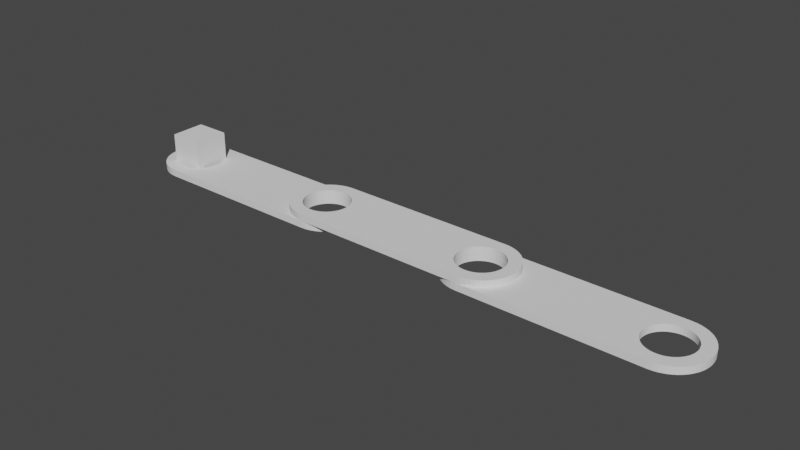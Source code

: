 # Source: 17-mechanicalRigging.blend  (saved by Blender 4.0.36; exported with 4.5.12 LTS)
import bpy
from mathutils import Matrix  # noqa: F401  (used for matrix-valued properties, if any)

bpy.ops.wm.read_factory_settings(use_empty=True)
scene = bpy.context.scene
scene.name = 'Scene'

# ---- collections
col_collection = bpy.data.collections.new('Collection'); scene.collection.children.link(col_collection)

# ---- world
world_world = bpy.data.worlds.new('World'); scene.world = world_world
world_world.use_nodes = True; world_world.node_tree.nodes.clear()
_N = world_world.node_tree.nodes; _L = world_world.node_tree.links
n0 = _N.new('ShaderNodeOutputWorld'); n0.name = 'World Output'; n0.location = (300, 300)
n1 = _N.new('ShaderNodeBackground'); n1.name = 'Background'; n1.location = (10, 300)
n1.inputs[0].default_value = (0.05088, 0.05088, 0.05088, 1.0)
_L.new(n1.outputs[0], n0.inputs[0])
n0.is_active_output = True
world_world.color = (0.05088, 0.05088, 0.05088)
world_world.use_sun_shadow = False
world_world.sun_shadow_jitter_overblur = 0.0

# ---- meshes
me_cube_002 = bpy.data.meshes.new('Cube.002')
me_cube_002.from_pydata([(-0.1, -0.1, -0.1), (-0.1, -0.1, 0.1), (-0.1, 0.1, -0.1), (-0.1, 0.1, 0.1), (0.1, -0.1, -0.1), (0.1, -0.1, 0.1), (0.1, 0.1, -0.1), (0.1, 0.1, 0.1)], [], [(0, 1, 3, 2), (2, 3, 7, 6), (6, 7, 5, 4), (4, 5, 1, 0), (2, 6, 4, 0), (7, 3, 1, 5)])
_uv = me_cube_002.uv_layers.new(name='UVMap')
_uv.uv.foreach_set('vector', [0.375, 0.0, 0.625, 0.0, 0.625, 0.25, 0.375, 0.25, 0.375, 0.25, 0.625, 0.25, 0.625, 0.5, 0.375, 0.5, 0.375, 0.5, 0.625, 0.5, 0.625, 0.75, 0.375, 0.75, 0.375, 0.75, 0.625, 0.75, 0.625, 1.0, 0.375, 1.0, 0.125, 0.5, 0.375, 0.5, 0.375, 0.75, 0.125, 0.75, 0.625, 0.5, 0.875, 0.5, 0.875, 0.75, 0.625, 0.75])
me_cube_002.update()
me_sketch_005 = bpy.data.meshes.new('Sketch.005')
me_sketch_005.from_pydata([(99.68, 20.42, 4.0), (-0.3247, 20.42, 4.0), (-3.051, 20.24, 4.0), (-5.666, 19.7, 4.0), (-8.145, 18.84, 4.0), (-10.46, 17.68, 4.0), (-12.6, 16.23, 4.0), (-14.53, 14.54, 4.0), (-16.23, 12.61, 4.0), (-17.67, 10.47, 4.0), (-18.84, 8.149, 4.0), (-19.7, 5.67, 4.0), (-20.23, 3.055, 4.0), (-20.42, 0.3286, 4.0), (-20.23, -2.398, 4.0), (-19.7, -5.012, 4.0), (-18.84, -7.492, 4.0), (-17.67, -9.812, 4.0), (-16.23, -11.95, 4.0), (-14.53, -13.88, 4.0), (-12.6, -15.58, 4.0), (-10.46, -17.02, 4.0), (-8.145, -18.18, 4.0), (-5.666, -19.04, 4.0), (-3.051, -19.58, 4.0), (-0.3247, -19.76, 4.0), (99.68, -19.76, 4.0), (102.4, -19.58, 4.0), (105.0, -19.04, 4.0), (107.5, -18.18, 4.0), (109.8, -17.02, 4.0), (112.0, -15.58, 4.0), (113.9, -13.88, 4.0), (115.6, -11.95, 4.0), (117.0, -9.812, 4.0), (118.2, -7.492, 4.0), (119.0, -5.012, 4.0), (119.6, -2.398, 4.0), (119.8, 0.3286, 4.0), (119.6, 3.055, 4.0), (119.0, 5.67, 4.0), (118.2, 8.149, 4.0), (117.0, 10.47, 4.0), (115.6, 12.61, 4.0), (113.9, 14.54, 4.0), (112.0, 16.23, 4.0), (109.8, 17.68, 4.0), (107.5, 18.84, 4.0), (105.0, 19.7, 4.0), (102.4, 20.24, 4.0), (-0.3247, 13.33, 4.0), (-2.089, 13.21, 4.0), (-3.781, 12.86, 4.0), (-5.385, 12.31, 4.0), (-6.886, 11.55, 4.0), (-8.269, 10.62, 4.0), (-9.517, 9.521, 4.0), (-10.62, 8.273, 4.0), (-11.55, 6.89, 4.0), (-12.3, 5.389, 4.0), (-12.86, 3.785, 4.0), (-13.21, 2.093, 4.0), (-13.32, 0.3286, 4.0), (-13.21, -1.435, 4.0), (-12.86, -3.127, 4.0), (-12.3, -4.732, 4.0), (-11.55, -6.233, 4.0), (-10.62, -7.615, 4.0), (-9.517, -8.864, 4.0), (-8.269, -9.963, 4.0), (-6.886, -10.9, 4.0), (-5.385, -11.65, 4.0), (-3.781, -12.21, 4.0), (-2.089, -12.55, 4.0), (-0.3247, -12.67, 4.0), (1.439, -12.55, 4.0), (3.131, -12.21, 4.0), (4.736, -11.65, 4.0), (6.237, -10.9, 4.0), (7.619, -9.963, 4.0), (8.868, -8.864, 4.0), (9.967, -7.615, 4.0), (10.9, -6.233, 4.0), (11.65, -4.732, 4.0), (12.21, -3.127, 4.0), (12.56, -1.435, 4.0), (12.68, 0.3286, 4.0), (12.56, 2.093, 4.0), (12.21, 3.785, 4.0), (11.65, 5.389, 4.0), (10.9, 6.89, 4.0), (9.967, 8.273, 4.0), (8.868, 9.521, 4.0), (7.619, 10.62, 4.0), (6.237, 11.55, 4.0), (4.736, 12.31, 4.0), (3.131, 12.86, 4.0), (1.439, 13.21, 4.0), (99.68, 13.33, 4.0), (97.91, 13.21, 4.0), (96.22, 12.86, 4.0), (94.62, 12.31, 4.0), (93.11, 11.55, 4.0), (91.73, 10.62, 4.0), (90.48, 9.521, 4.0), (89.38, 8.273, 4.0), (88.45, 6.89, 4.0), (87.7, 5.389, 4.0), (87.14, 3.785, 4.0), (86.79, 2.093, 4.0), (86.68, 0.3286, 4.0), (86.79, -1.435, 4.0), (87.14, -3.127, 4.0), (87.7, -4.732, 4.0), (88.45, -6.233, 4.0), (89.38, -7.615, 4.0), (90.48, -8.864, 4.0), (91.73, -9.963, 4.0), (93.11, -10.9, 4.0), (94.62, -11.65, 4.0), (96.22, -12.21, 4.0), (97.91, -12.55, 4.0), (99.68, -12.67, 4.0), (101.4, -12.55, 4.0), (103.1, -12.21, 4.0), (104.7, -11.65, 4.0), (106.2, -10.9, 4.0), (107.6, -9.963, 4.0), (108.9, -8.864, 4.0), (110.0, -7.615, 4.0), (110.9, -6.233, 4.0), (111.7, -4.732, 4.0), (112.2, -3.127, 4.0), (112.6, -1.435, 4.0), (112.7, 0.3286, 4.0), (112.6, 2.093, 4.0), (112.2, 3.785, 4.0), (111.7, 5.389, 4.0), (110.9, 6.89, 4.0), (110.0, 8.273, 4.0), (108.9, 9.521, 4.0), (107.6, 10.62, 4.0), (106.2, 11.55, 4.0), (104.7, 12.31, 4.0), (103.1, 12.86, 4.0), (101.4, 13.21, 4.0), (99.68, 20.42, 0.0), (-0.3247, 20.42, 0.0), (-3.051, 20.24, 0.0), (-5.666, 19.7, 0.0), (-8.145, 18.84, 0.0), (-10.46, 17.68, 0.0), (-12.6, 16.23, 0.0), (-14.53, 14.54, 0.0), (-16.23, 12.61, 0.0), (-17.67, 10.47, 0.0), (-18.84, 8.149, 0.0), (-19.7, 5.67, 0.0), (-20.23, 3.055, 0.0), (-20.42, 0.3286, 0.0), (-20.23, -2.398, 0.0), (-19.7, -5.012, 0.0), (-18.84, -7.492, 0.0), (-17.67, -9.812, 0.0), (-16.23, -11.95, 0.0), (-14.53, -13.88, 0.0), (-12.6, -15.58, 0.0), (-10.46, -17.02, 0.0), (-8.145, -18.18, 0.0), (-5.666, -19.04, 0.0), (-3.051, -19.58, 0.0), (-0.3247, -19.76, 0.0), (99.68, -19.76, 0.0), (102.4, -19.58, 0.0), (105.0, -19.04, 0.0), (107.5, -18.18, 0.0), (109.8, -17.02, 0.0), (112.0, -15.58, 0.0), (113.9, -13.88, 0.0), (115.6, -11.95, 0.0), (117.0, -9.812, 0.0), (118.2, -7.492, 0.0), (119.0, -5.012, 0.0), (119.6, -2.398, 0.0), (119.8, 0.3286, 0.0), (119.6, 3.055, 0.0), (119.0, 5.67, 0.0), (118.2, 8.149, 0.0), (117.0, 10.47, 0.0), (115.6, 12.61, 0.0), (113.9, 14.54, 0.0), (112.0, 16.23, 0.0), (109.8, 17.68, 0.0), (107.5, 18.84, 0.0), (105.0, 19.7, 0.0), (102.4, 20.24, 0.0), (-0.3247, 13.33, 0.0), (-2.089, 13.21, 0.0), (-3.781, 12.86, 0.0), (-5.385, 12.31, 0.0), (-6.886, 11.55, 0.0), (-8.269, 10.62, 0.0), (-9.517, 9.521, 0.0), (-10.62, 8.273, 0.0), (-11.55, 6.89, 0.0), (-12.3, 5.389, 0.0), (-12.86, 3.785, 0.0), (-13.21, 2.093, 0.0), (-13.32, 0.3286, 0.0), (-13.21, -1.435, 0.0), (-12.86, -3.127, 0.0), (-12.3, -4.732, 0.0), (-11.55, -6.233, 0.0), (-10.62, -7.615, 0.0), (-9.517, -8.864, 0.0), (-8.269, -9.963, 0.0), (-6.886, -10.9, 0.0), (-5.385, -11.65, 0.0), (-3.781, -12.21, 0.0), (-2.089, -12.55, 0.0), (-0.3247, -12.67, 0.0), (1.439, -12.55, 0.0), (3.131, -12.21, 0.0), (4.736, -11.65, 0.0), (6.237, -10.9, 0.0), (7.619, -9.963, 0.0), (8.868, -8.864, 0.0), (9.967, -7.615, 0.0), (10.9, -6.233, 0.0), (11.65, -4.732, 0.0), (12.21, -3.127, 0.0), (12.56, -1.435, 0.0), (12.68, 0.3286, 0.0), (12.56, 2.093, 0.0), (12.21, 3.785, 0.0), (11.65, 5.389, 0.0), (10.9, 6.89, 0.0), (9.967, 8.273, 0.0), (8.868, 9.521, 0.0), (7.619, 10.62, 0.0), (6.237, 11.55, 0.0), (4.736, 12.31, 0.0), (3.131, 12.86, 0.0), (1.439, 13.21, 0.0), (99.68, 13.33, 0.0), (97.91, 13.21, 0.0), (96.22, 12.86, 0.0), (94.62, 12.31, 0.0), (93.11, 11.55, 0.0), (91.73, 10.62, 0.0), (90.48, 9.521, 0.0), (89.38, 8.273, 0.0), (88.45, 6.89, 0.0), (87.7, 5.389, 0.0), (87.14, 3.785, 0.0), (86.79, 2.093, 0.0), (86.68, 0.3286, 0.0), (86.79, -1.435, 0.0), (87.14, -3.127, 0.0), (87.7, -4.732, 0.0), (88.45, -6.233, 0.0), (89.38, -7.615, 0.0), (90.48, -8.864, 0.0), (91.73, -9.963, 0.0), (93.11, -10.9, 0.0), (94.62, -11.65, 0.0), (96.22, -12.21, 0.0), (97.91, -12.55, 0.0), (99.68, -12.67, 0.0), (101.4, -12.55, 0.0), (103.1, -12.21, 0.0), (104.7, -11.65, 0.0), (106.2, -10.9, 0.0), (107.6, -9.963, 0.0), (108.9, -8.864, 0.0), (110.0, -7.615, 0.0), (110.9, -6.233, 0.0), (111.7, -4.732, 0.0), (112.2, -3.127, 0.0), (112.6, -1.435, 0.0), (112.7, 0.3286, 0.0), (112.6, 2.093, 0.0), (112.2, 3.785, 0.0), (111.7, 5.389, 0.0), (110.9, 6.89, 0.0), (110.0, 8.273, 0.0), (108.9, 9.521, 0.0), (107.6, 10.62, 0.0), (106.2, 11.55, 0.0), (104.7, 12.31, 0.0), (103.1, 12.86, 0.0), (101.4, 13.21, 0.0)], [], [(25, 26, 27, 28, 29, 30, 31, 32, 122, 121, 120, 119, 118, 117, 116, 115, 114, 113, 112, 111, 84, 83, 82, 81, 80, 79, 78, 77, 76, 75, 74, 73, 72, 18, 19, 20, 21, 22, 23, 24), (106, 105, 104, 103, 102, 101, 100, 99, 98, 145, 144, 143, 142, 141, 140, 139, 138, 137, 136, 135, 134, 133, 132, 131, 130, 129, 128, 127, 126, 125, 124, 123, 122, 32, 33, 34, 35, 36, 37, 38, 39, 40, 41, 42, 43, 44, 45, 46, 47, 48, 49, 0, 1, 2, 3, 4, 5, 6, 7, 8, 9, 10, 11, 12, 13, 14, 15, 16, 17, 18, 72, 71, 70, 69, 68, 67, 66, 65, 64, 63, 62, 61, 60, 59, 58, 57, 56, 55, 54, 53, 52, 51, 50, 97, 96, 95, 94, 93, 92, 91, 90, 89, 88, 87, 86, 85, 84, 111, 110, 109, 108, 107), (171, 170, 169, 168, 167, 166, 165, 164, 218, 219, 220, 221, 222, 223, 224, 225, 226, 227, 228, 229, 230, 257, 258, 259, 260, 261, 262, 263, 264, 265, 266, 267, 268, 178, 177, 176, 175, 174, 173, 172), (252, 253, 254, 255, 256, 257, 230, 231, 232, 233, 234, 235, 236, 237, 238, 239, 240, 241, 242, 243, 196, 197, 198, 199, 200, 201, 202, 203, 204, 205, 206, 207, 208, 209, 210, 211, 212, 213, 214, 215, 216, 217, 218, 164, 163, 162, 161, 160, 159, 158, 157, 156, 155, 154, 153, 152, 151, 150, 149, 148, 147, 146, 195, 194, 193, 192, 191, 190, 189, 188, 187, 186, 185, 184, 183, 182, 181, 180, 179, 178, 268, 269, 270, 271, 272, 273, 274, 275, 276, 277, 278, 279, 280, 281, 282, 283, 284, 285, 286, 287, 288, 289, 290, 291, 244, 245, 246, 247, 248, 249, 250, 251), (2, 1, 147, 148), (6, 5, 151, 152), (10, 9, 155, 156), (14, 13, 159, 160), (18, 17, 163, 164), (22, 21, 167, 168), (35, 34, 180, 181), (100, 101, 247, 246), (39, 38, 184, 185), (43, 42, 188, 189), (0, 49, 195, 146), (50, 51, 197, 196), (58, 59, 205, 204), (62, 63, 209, 208), (66, 67, 213, 212), (70, 71, 217, 216), (142, 143, 289, 288), (27, 26, 172, 173), (74, 75, 221, 220), (78, 79, 225, 224), (82, 83, 229, 228), (86, 87, 233, 232), (104, 105, 251, 250), (90, 91, 237, 236), (94, 95, 241, 240), (97, 50, 196, 243), (98, 99, 245, 244), (19, 18, 164, 165), (110, 111, 257, 256), (114, 115, 261, 260), (118, 119, 265, 264), (122, 123, 269, 268), (130, 131, 277, 276), (138, 139, 285, 284), (145, 98, 244, 291), (51, 52, 198, 197), (135, 136, 282, 281), (3, 2, 148, 149), (7, 6, 152, 153), (11, 10, 156, 157), (15, 14, 160, 161), (23, 22, 168, 169), (28, 27, 173, 174), (32, 31, 177, 178), (36, 35, 181, 182), (40, 39, 185, 186), (44, 43, 189, 190), (48, 47, 193, 194), (101, 102, 248, 247), (55, 56, 202, 201), (59, 60, 206, 205), (63, 64, 210, 209), (67, 68, 214, 213), (45, 44, 190, 191), (79, 80, 226, 225), (143, 144, 290, 289), (87, 88, 234, 233), (91, 92, 238, 237), (95, 96, 242, 241), (99, 100, 246, 245), (103, 104, 250, 249), (107, 108, 254, 253), (111, 112, 258, 257), (115, 116, 262, 261), (119, 120, 266, 265), (123, 124, 270, 269), (49, 48, 194, 195), (131, 132, 278, 277), (139, 140, 286, 285), (71, 72, 218, 217), (75, 76, 222, 221), (4, 3, 149, 150), (136, 137, 283, 282), (8, 7, 153, 154), (12, 11, 157, 158), (16, 15, 161, 162), (20, 19, 165, 166), (24, 23, 169, 170), (33, 32, 178, 179), (37, 36, 182, 183), (41, 40, 186, 187), (52, 53, 199, 198), (56, 57, 203, 202), (60, 61, 207, 206), (102, 103, 249, 248), (68, 69, 215, 214), (83, 84, 230, 229), (76, 77, 223, 222), (64, 65, 211, 210), (80, 81, 227, 226), (84, 85, 231, 230), (88, 89, 235, 234), (92, 93, 239, 238), (96, 97, 243, 242), (125, 126, 272, 271), (112, 113, 259, 258), (106, 107, 253, 252), (116, 117, 263, 262), (120, 121, 267, 266), (124, 125, 271, 270), (128, 129, 275, 274), (132, 133, 279, 278), (140, 141, 287, 286), (144, 145, 291, 290), (31, 30, 176, 177), (72, 73, 219, 218), (29, 28, 174, 175), (1, 0, 146, 147), (5, 4, 150, 151), (9, 8, 154, 155), (13, 12, 158, 159), (17, 16, 162, 163), (137, 138, 284, 283), (21, 20, 166, 167), (25, 24, 170, 171), (127, 128, 274, 273), (30, 29, 175, 176), (34, 33, 179, 180), (38, 37, 183, 184), (42, 41, 187, 188), (46, 45, 191, 192), (53, 54, 200, 199), (57, 58, 204, 203), (61, 62, 208, 207), (108, 109, 255, 254), (65, 66, 212, 211), (69, 70, 216, 215), (73, 74, 220, 219), (77, 78, 224, 223), (81, 82, 228, 227), (85, 86, 232, 231), (89, 90, 236, 235), (93, 94, 240, 239), (47, 46, 192, 193), (105, 106, 252, 251), (109, 110, 256, 255), (113, 114, 260, 259), (117, 118, 264, 263), (126, 127, 273, 272), (121, 122, 268, 267), (26, 25, 171, 172), (129, 130, 276, 275), (133, 134, 280, 279), (141, 142, 288, 287), (54, 55, 201, 200), (134, 135, 281, 280)])
_uv = me_sketch_005.uv_layers.new(name='UVMap')
_uv.uv.foreach_set('vector', [0.2156, 0.0, 0.2874, 0.0, 0.2934, 0.0, 0.2994, 0.0, 0.3054, 0.0, 0.3114, 0.0, 0.3174, 0.0, 0.3234, 0.0, 0.8623, 0.0, 0.8563, 0.0, 0.8503, 0.0, 0.8443, 0.0, 0.8383, 0.0, 0.8323, 0.0, 0.8263, 0.0, 0.8204, 0.0, 0.8144, 0.0, 0.8084, 0.0, 0.8024, 0.0, 0.7964, 0.0, 0.6347, 0.0, 0.6287, 0.0, 0.6228, 0.0, 0.6168, 0.0, 0.6108, 0.0, 0.6048, 0.0, 0.5988, 0.0, 0.5928, 0.0, 0.5868, 0.0, 0.5808, 0.0, 0.5749, 0.0, 0.5689, 0.0, 0.5629, 0.0, 0.1737, 0.0, 0.1796, 0.0, 0.1856, 0.0, 0.1916, 0.0, 0.1976, 0.0, 0.2036, 0.0, 0.2096, 0.0, 0.7665, 0.0, 0.7605, 0.0, 0.7545, 0.0, 0.7485, 0.0, 0.7425, 0.0, 0.7365, 0.0, 0.7305, 0.0, 0.7246, 0.0, 0.7186, 0.0, 1.0, 0.0, 0.994, 0.0, 0.988, 0.0, 0.982, 0.0, 0.976, 0.0, 0.9701, 0.0, 0.9641, 0.0, 0.9581, 0.0, 0.9521, 0.0, 0.9461, 0.0, 0.9401, 0.0, 0.9341, 0.0, 0.9281, 0.0, 0.9222, 0.0, 0.9162, 0.0, 0.9102, 0.0, 0.9042, 0.0, 0.8982, 0.0, 0.8922, 0.0, 0.8862, 0.0, 0.8802, 0.0, 0.8743, 0.0, 0.8683, 0.0, 0.8623, 0.0, 0.3234, 0.0, 0.3293, 0.0, 0.3353, 0.0, 0.3413, 0.0, 0.3473, 0.0, 0.3533, 0.0, 0.3593, 0.0, 0.3653, 0.0, 0.3713, 0.0, 0.3772, 0.0, 0.3832, 0.0, 0.3892, 0.0, 0.3952, 0.0, 0.4012, 0.0, 0.4072, 0.0, 0.4132, 0.0, 0.4192, 0.0, 0.4251, 0.0, 0.0, 0.0, 0.07186, 0.0, 0.07784, 0.0, 0.08383, 0.0, 0.08982, 0.0, 0.09581, 0.0, 0.1018, 0.0, 0.1078, 0.0, 0.1138, 0.0, 0.1198, 0.0, 0.1257, 0.0, 0.1317, 0.0, 0.1377, 0.0, 0.1437, 0.0, 0.1497, 0.0, 0.1557, 0.0, 0.1617, 0.0, 0.1677, 0.0, 0.1737, 0.0, 0.5629, 0.0, 0.5569, 0.0, 0.5509, 0.0, 0.5449, 0.0, 0.5389, 0.0, 0.5329, 0.0, 0.5269, 0.0, 0.521, 0.0, 0.515, 0.0, 0.509, 0.0, 0.503, 0.0, 0.497, 0.0, 0.491, 0.0, 0.485, 0.0, 0.479, 0.0, 0.4731, 0.0, 0.4671, 0.0, 0.4611, 0.0, 0.4551, 0.0, 0.4491, 0.0, 0.4431, 0.0, 0.4371, 0.0, 0.4311, 0.0, 0.7126, 0.0, 0.7066, 0.0, 0.7006, 0.0, 0.6946, 0.0, 0.6886, 0.0, 0.6826, 0.0, 0.6766, 0.0, 0.6707, 0.0, 0.6647, 0.0, 0.6587, 0.0, 0.6527, 0.0, 0.6467, 0.0, 0.6407, 0.0, 0.6347, 0.0, 0.7964, 0.0, 0.7904, 0.0, 0.7844, 0.0, 0.7784, 0.0, 0.7725, 0.0, 0.2156, 0.0, 0.2096, 0.0, 0.2036, 0.0, 0.1976, 0.0, 0.1916, 0.0, 0.1856, 0.0, 0.1796, 0.0, 0.1737, 0.0, 0.5629, 0.0, 0.5689, 0.0, 0.5749, 0.0, 0.5808, 0.0, 0.5868, 0.0, 0.5928, 0.0, 0.5988, 0.0, 0.6048, 0.0, 0.6108, 0.0, 0.6168, 0.0, 0.6228, 0.0, 0.6287, 0.0, 0.6347, 0.0, 0.7964, 0.0, 0.8024, 0.0, 0.8084, 0.0, 0.8144, 0.0, 0.8204, 0.0, 0.8263, 0.0, 0.8323, 0.0, 0.8383, 0.0, 0.8443, 0.0, 0.8503, 0.0, 0.8563, 0.0, 0.8623, 0.0, 0.3234, 0.0, 0.3174, 0.0, 0.3114, 0.0, 0.3054, 0.0, 0.2994, 0.0, 0.2934, 0.0, 0.2874, 0.0, 0.7665, 0.0, 0.7725, 0.0, 0.7784, 0.0, 0.7844, 0.0, 0.7904, 0.0, 0.7964, 0.0, 0.6347, 0.0, 0.6407, 0.0, 0.6467, 0.0, 0.6527, 0.0, 0.6587, 0.0, 0.6647, 0.0, 0.6707, 0.0, 0.6766, 0.0, 0.6826, 0.0, 0.6886, 0.0, 0.6946, 0.0, 0.7006, 0.0, 0.7066, 0.0, 0.7126, 0.0, 0.4311, 0.0, 0.4371, 0.0, 0.4431, 0.0, 0.4491, 0.0, 0.4551, 0.0, 0.4611, 0.0, 0.4671, 0.0, 0.4731, 0.0, 0.479, 0.0, 0.485, 0.0, 0.491, 0.0, 0.497, 0.0, 0.503, 0.0, 0.509, 0.0, 0.515, 0.0, 0.521, 0.0, 0.5269, 0.0, 0.5329, 0.0, 0.5389, 0.0, 0.5449, 0.0, 0.5509, 0.0, 0.5569, 0.0, 0.5629, 0.0, 0.1737, 0.0, 0.1677, 0.0, 0.1617, 0.0, 0.1557, 0.0, 0.1497, 0.0, 0.1437, 0.0, 0.1377, 0.0, 0.1317, 0.0, 0.1257, 0.0, 0.1198, 0.0, 0.1138, 0.0, 0.1078, 0.0, 0.1018, 0.0, 0.09581, 0.0, 0.08982, 0.0, 0.08383, 0.0, 0.07784, 0.0, 0.07186, 0.0, 0.0, 0.0, 0.4251, 0.0, 0.4192, 0.0, 0.4132, 0.0, 0.4072, 0.0, 0.4012, 0.0, 0.3952, 0.0, 0.3892, 0.0, 0.3832, 0.0, 0.3772, 0.0, 0.3713, 0.0, 0.3653, 0.0, 0.3593, 0.0, 0.3533, 0.0, 0.3473, 0.0, 0.3413, 0.0, 0.3353, 0.0, 0.3293, 0.0, 0.3234, 0.0, 0.8623, 0.0, 0.8683, 0.0, 0.8743, 0.0, 0.8802, 0.0, 0.8862, 0.0, 0.8922, 0.0, 0.8982, 0.0, 0.9042, 0.0, 0.9102, 0.0, 0.9162, 0.0, 0.9222, 0.0, 0.9281, 0.0, 0.9341, 0.0, 0.9401, 0.0, 0.9461, 0.0, 0.9521, 0.0, 0.9581, 0.0, 0.9641, 0.0, 0.9701, 0.0, 0.976, 0.0, 0.982, 0.0, 0.988, 0.0, 0.994, 0.0, 1.0, 0.0, 0.7186, 0.0, 0.7246, 0.0, 0.7305, 0.0, 0.7365, 0.0, 0.7425, 0.0, 0.7485, 0.0, 0.7545, 0.0, 0.7605, 0.0, 0.07784, 0.0, 0.07186, 0.0, 0.07186, 0.0, 0.07784, 0.0, 0.1018, 0.0, 0.09581, 0.0, 0.09581, 0.0, 0.1018, 0.0, 0.1257, 0.0, 0.1198, 0.0, 0.1198, 0.0, 0.1257, 0.0, 0.1497, 0.0, 0.1437, 0.0, 0.1437, 0.0, 0.1497, 0.0, 0.1737, 0.0, 0.1677, 0.0, 0.1677, 0.0, 0.1737, 0.0, 0.1976, 0.0, 0.1916, 0.0, 0.1916, 0.0, 0.1976, 0.0, 0.3413, 0.0, 0.3353, 0.0, 0.3353, 0.0, 0.3413, 0.0, 0.7305, 0.0, 0.7365, 0.0, 0.7365, 0.0, 0.7305, 0.0, 0.3653, 0.0, 0.3593, 0.0, 0.3593, 0.0, 0.3653, 0.0, 0.3892, 0.0, 0.3832, 0.0, 0.3832, 0.0, 0.3892, 0.0, 0.0, 0.0, 0.4251, 0.0, 0.4251, 0.0, 0.0, 0.0, 0.4311, 0.0, 0.4371, 0.0, 0.4371, 0.0, 0.4311, 0.0, 0.479, 0.0, 0.485, 0.0, 0.485, 0.0, 0.479, 0.0, 0.503, 0.0, 0.509, 0.0, 0.509, 0.0, 0.503, 0.0, 0.5269, 0.0, 0.5329, 0.0, 0.5329, 0.0, 0.5269, 0.0, 0.5509, 0.0, 0.5569, 0.0, 0.5569, 0.0, 0.5509, 0.0, 0.982, 0.0, 0.988, 0.0, 0.988, 0.0, 0.982, 0.0, 0.2934, 0.0, 0.2874, 0.0, 0.2874, 0.0, 0.2934, 0.0, 0.5749, 0.0, 0.5808, 0.0, 0.5808, 0.0, 0.5749, 0.0, 0.5988, 0.0, 0.6048, 0.0, 0.6048, 0.0, 0.5988, 0.0, 0.6228, 0.0, 0.6287, 0.0, 0.6287, 0.0, 0.6228, 0.0, 0.6467, 0.0, 0.6527, 0.0, 0.6527, 0.0, 0.6467, 0.0, 0.7545, 0.0, 0.7605, 0.0, 0.7605, 0.0, 0.7545, 0.0, 0.6707, 0.0, 0.6766, 0.0, 0.6766, 0.0, 0.6707, 0.0, 0.6946, 0.0, 0.7006, 0.0, 0.7006, 0.0, 0.6946, 0.0, 0.7126, 0.0, 0.4311, 0.0, 0.4311, 0.0, 0.7126, 0.0, 0.7186, 0.0, 0.7246, 0.0, 0.7246, 0.0, 0.7186, 0.0, 0.1796, 0.0, 0.1737, 0.0, 0.1737, 0.0, 0.1796, 0.0, 0.7904, 0.0, 0.7964, 0.0, 0.7964, 0.0, 0.7904, 0.0, 0.8144, 0.0, 0.8204, 0.0, 0.8204, 0.0, 0.8144, 0.0, 0.8383, 0.0, 0.8443, 0.0, 0.8443, 0.0, 0.8383, 0.0, 0.8623, 0.0, 0.8683, 0.0, 0.8683, 0.0, 0.8623, 0.0, 0.9102, 0.0, 0.9162, 0.0, 0.9162, 0.0, 0.9102, 0.0, 0.9581, 0.0, 0.9641, 0.0, 0.9641, 0.0, 0.9581, 0.0, 1.0, 0.0, 0.7186, 0.0, 0.7186, 0.0, 1.0, 0.0, 0.4371, 0.0, 0.4431, 0.0, 0.4431, 0.0, 0.4371, 0.0, 0.9401, 0.0, 0.9461, 0.0, 0.9461, 0.0, 0.9401, 0.0, 0.08383, 0.0, 0.07784, 0.0, 0.07784, 0.0, 0.08383, 0.0, 0.1078, 0.0, 0.1018, 0.0, 0.1018, 0.0, 0.1078, 0.0, 0.1317, 0.0, 0.1257, 0.0, 0.1257, 0.0, 0.1317, 0.0, 0.1557, 0.0, 0.1497, 0.0, 0.1497, 0.0, 0.1557, 0.0, 0.2036, 0.0, 0.1976, 0.0, 0.1976, 0.0, 0.2036, 0.0, 0.2994, 0.0, 0.2934, 0.0, 0.2934, 0.0, 0.2994, 0.0, 0.3234, 0.0, 0.3174, 0.0, 0.3174, 0.0, 0.3234, 0.0, 0.3473, 0.0, 0.3413, 0.0, 0.3413, 0.0, 0.3473, 0.0, 0.3713, 0.0, 0.3653, 0.0, 0.3653, 0.0, 0.3713, 0.0, 0.3952, 0.0, 0.3892, 0.0, 0.3892, 0.0, 0.3952, 0.0, 0.4192, 0.0, 0.4132, 0.0, 0.4132, 0.0, 0.4192, 0.0, 0.7365, 0.0, 0.7425, 0.0, 0.7425, 0.0, 0.7365, 0.0, 0.4611, 0.0, 0.4671, 0.0, 0.4671, 0.0, 0.4611, 0.0, 0.485, 0.0, 0.491, 0.0, 0.491, 0.0, 0.485, 0.0, 0.509, 0.0, 0.515, 0.0, 0.515, 0.0, 0.509, 0.0, 0.5329, 0.0, 0.5389, 0.0, 0.5389, 0.0, 0.5329, 0.0, 0.4012, 0.0, 0.3952, 0.0, 0.3952, 0.0, 0.4012, 0.0, 0.6048, 0.0, 0.6108, 0.0, 0.6108, 0.0, 0.6048, 0.0, 0.988, 0.0, 0.994, 0.0, 0.994, 0.0, 0.988, 0.0, 0.6527, 0.0, 0.6587, 0.0, 0.6587, 0.0, 0.6527, 0.0, 0.6766, 0.0, 0.6826, 0.0, 0.6826, 0.0, 0.6766, 0.0, 0.7006, 0.0, 0.7066, 0.0, 0.7066, 0.0, 0.7006, 0.0, 0.7246, 0.0, 0.7305, 0.0, 0.7305, 0.0, 0.7246, 0.0, 0.7485, 0.0, 0.7545, 0.0, 0.7545, 0.0, 0.7485, 0.0, 0.7725, 0.0, 0.7784, 0.0, 0.7784, 0.0, 0.7725, 0.0, 0.7964, 0.0, 0.8024, 0.0, 0.8024, 0.0, 0.7964, 0.0, 0.8204, 0.0, 0.8263, 0.0, 0.8263, 0.0, 0.8204, 0.0, 0.8443, 0.0, 0.8503, 0.0, 0.8503, 0.0, 0.8443, 0.0, 0.8683, 0.0, 0.8743, 0.0, 0.8743, 0.0, 0.8683, 0.0, 0.4251, 0.0, 0.4192, 0.0, 0.4192, 0.0, 0.4251, 0.0, 0.9162, 0.0, 0.9222, 0.0, 0.9222, 0.0, 0.9162, 0.0, 0.9641, 0.0, 0.9701, 0.0, 0.9701, 0.0, 0.9641, 0.0, 0.5569, 0.0, 0.5629, 0.0, 0.5629, 0.0, 0.5569, 0.0, 0.5808, 0.0, 0.5868, 0.0, 0.5868, 0.0, 0.5808, 0.0, 0.08982, 0.0, 0.08383, 0.0, 0.08383, 0.0, 0.08982, 0.0, 0.9461, 0.0, 0.9521, 0.0, 0.9521, 0.0, 0.9461, 0.0, 0.1138, 0.0, 0.1078, 0.0, 0.1078, 0.0, 0.1138, 0.0, 0.1377, 0.0, 0.1317, 0.0, 0.1317, 0.0, 0.1377, 0.0, 0.1617, 0.0, 0.1557, 0.0, 0.1557, 0.0, 0.1617, 0.0, 0.1856, 0.0, 0.1796, 0.0, 0.1796, 0.0, 0.1856, 0.0, 0.2096, 0.0, 0.2036, 0.0, 0.2036, 0.0, 0.2096, 0.0, 0.3293, 0.0, 0.3234, 0.0, 0.3234, 0.0, 0.3293, 0.0, 0.3533, 0.0, 0.3473, 0.0, 0.3473, 0.0, 0.3533, 0.0, 0.3772, 0.0, 0.3713, 0.0, 0.3713, 0.0, 0.3772, 0.0, 0.4431, 0.0, 0.4491, 0.0, 0.4491, 0.0, 0.4431, 0.0, 0.4671, 0.0, 0.4731, 0.0, 0.4731, 0.0, 0.4671, 0.0, 0.491, 0.0, 0.497, 0.0, 0.497, 0.0, 0.491, 0.0, 0.7425, 0.0, 0.7485, 0.0, 0.7485, 0.0, 0.7425, 0.0, 0.5389, 0.0, 0.5449, 0.0, 0.5449, 0.0, 0.5389, 0.0, 0.6287, 0.0, 0.6347, 0.0, 0.6347, 0.0, 0.6287, 0.0, 0.5868, 0.0, 0.5928, 0.0, 0.5928, 0.0, 0.5868, 0.0, 0.515, 0.0, 0.521, 0.0, 0.521, 0.0, 0.515, 0.0, 0.6108, 0.0, 0.6168, 0.0, 0.6168, 0.0, 0.6108, 0.0, 0.6347, 0.0, 0.6407, 0.0, 0.6407, 0.0, 0.6347, 0.0, 0.6587, 0.0, 0.6647, 0.0, 0.6647, 0.0, 0.6587, 0.0, 0.6826, 0.0, 0.6886, 0.0, 0.6886, 0.0, 0.6826, 0.0, 0.7066, 0.0, 0.7126, 0.0, 0.7126, 0.0, 0.7066, 0.0, 0.8802, 0.0, 0.8862, 0.0, 0.8862, 0.0, 0.8802, 0.0, 0.8024, 0.0, 0.8084, 0.0, 0.8084, 0.0, 0.8024, 0.0, 0.7665, 0.0, 0.7725, 0.0, 0.7725, 0.0, 0.7665, 0.0, 0.8263, 0.0, 0.8323, 0.0, 0.8323, 0.0, 0.8263, 0.0, 0.8503, 0.0, 0.8563, 0.0, 0.8563, 0.0, 0.8503, 0.0, 0.8743, 0.0, 0.8802, 0.0, 0.8802, 0.0, 0.8743, 0.0, 0.8982, 0.0, 0.9042, 0.0, 0.9042, 0.0, 0.8982, 0.0, 0.9222, 0.0, 0.9281, 0.0, 0.9281, 0.0, 0.9222, 0.0, 0.9701, 0.0, 0.976, 0.0, 0.976, 0.0, 0.9701, 0.0, 0.994, 0.0, 1.0, 0.0, 1.0, 0.0, 0.994, 0.0, 0.3174, 0.0, 0.3114, 0.0, 0.3114, 0.0, 0.3174, 0.0, 0.5629, 0.0, 0.5689, 0.0, 0.5689, 0.0, 0.5629, 0.0, 0.3054, 0.0, 0.2994, 0.0, 0.2994, 0.0, 0.3054, 0.0, 0.07186, 0.0, 0.0, 0.0, 0.0, 0.0, 0.07186, 0.0, 0.09581, 0.0, 0.08982, 0.0, 0.08982, 0.0, 0.09581, 0.0, 0.1198, 0.0, 0.1138, 0.0, 0.1138, 0.0, 0.1198, 0.0, 0.1437, 0.0, 0.1377, 0.0, 0.1377, 0.0, 0.1437, 0.0, 0.1677, 0.0, 0.1617, 0.0, 0.1617, 0.0, 0.1677, 0.0, 0.9521, 0.0, 0.9581, 0.0, 0.9581, 0.0, 0.9521, 0.0, 0.1916, 0.0, 0.1856, 0.0, 0.1856, 0.0, 0.1916, 0.0, 0.2156, 0.0, 0.2096, 0.0, 0.2096, 0.0, 0.2156, 0.0, 0.8922, 0.0, 0.8982, 0.0, 0.8982, 0.0, 0.8922, 0.0, 0.3114, 0.0, 0.3054, 0.0, 0.3054, 0.0, 0.3114, 0.0, 0.3353, 0.0, 0.3293, 0.0, 0.3293, 0.0, 0.3353, 0.0, 0.3593, 0.0, 0.3533, 0.0, 0.3533, 0.0, 0.3593, 0.0, 0.3832, 0.0, 0.3772, 0.0, 0.3772, 0.0, 0.3832, 0.0, 0.4072, 0.0, 0.4012, 0.0, 0.4012, 0.0, 0.4072, 0.0, 0.4491, 0.0, 0.4551, 0.0, 0.4551, 0.0, 0.4491, 0.0, 0.4731, 0.0, 0.479, 0.0, 0.479, 0.0, 0.4731, 0.0, 0.497, 0.0, 0.503, 0.0, 0.503, 0.0, 0.497, 0.0, 0.7784, 0.0, 0.7844, 0.0, 0.7844, 0.0, 0.7784, 0.0, 0.521, 0.0, 0.5269, 0.0, 0.5269, 0.0, 0.521, 0.0, 0.5449, 0.0, 0.5509, 0.0, 0.5509, 0.0, 0.5449, 0.0, 0.5689, 0.0, 0.5749, 0.0, 0.5749, 0.0, 0.5689, 0.0, 0.5928, 0.0, 0.5988, 0.0, 0.5988, 0.0, 0.5928, 0.0, 0.6168, 0.0, 0.6228, 0.0, 0.6228, 0.0, 0.6168, 0.0, 0.6407, 0.0, 0.6467, 0.0, 0.6467, 0.0, 0.6407, 0.0, 0.6647, 0.0, 0.6707, 0.0, 0.6707, 0.0, 0.6647, 0.0, 0.6886, 0.0, 0.6946, 0.0, 0.6946, 0.0, 0.6886, 0.0, 0.4132, 0.0, 0.4072, 0.0, 0.4072, 0.0, 0.4132, 0.0, 0.7605, 0.0, 0.7665, 0.0, 0.7665, 0.0, 0.7605, 0.0, 0.7844, 0.0, 0.7904, 0.0, 0.7904, 0.0, 0.7844, 0.0, 0.8084, 0.0, 0.8144, 0.0, 0.8144, 0.0, 0.8084, 0.0, 0.8323, 0.0, 0.8383, 0.0, 0.8383, 0.0, 0.8323, 0.0, 0.8862, 0.0, 0.8922, 0.0, 0.8922, 0.0, 0.8862, 0.0, 0.8563, 0.0, 0.8623, 0.0, 0.8623, 0.0, 0.8563, 0.0, 0.2874, 0.0, 0.2156, 0.0, 0.2156, 0.0, 0.2874, 0.0, 0.9042, 0.0, 0.9102, 0.0, 0.9102, 0.0, 0.9042, 0.0, 0.9281, 0.0, 0.9341, 0.0, 0.9341, 0.0, 0.9281, 0.0, 0.976, 0.0, 0.982, 0.0, 0.982, 0.0, 0.976, 0.0, 0.4551, 0.0, 0.4611, 0.0, 0.4611, 0.0, 0.4551, 0.0, 0.9341, 0.0, 0.9401, 0.0, 0.9401, 0.0, 0.9341, 0.0])
me_sketch_005.update()
me_sketch_006 = bpy.data.meshes.new('Sketch.006')
me_sketch_006.from_pydata([(100.0, 20.09, 0.0), (0.0, 20.09, 0.0), (-2.726, 19.91, 0.0), (-5.341, 19.37, 0.0), (-7.82, 18.51, 0.0), (-10.14, 17.35, 0.0), (-12.28, 15.9, 0.0), (-14.21, 14.21, 0.0), (-15.9, 12.28, 0.0), (-17.35, 10.14, 0.0), (-18.51, 7.82, 0.0), (-19.37, 5.341, 0.0), (-19.91, 2.726, 0.0), (-20.09, -1.49e-07, 0.0), (-19.91, -2.726, 0.0), (-19.37, -5.341, 0.0), (-18.51, -7.82, 0.0), (-17.35, -10.14, 0.0), (-15.9, -12.28, 0.0), (-14.21, -14.21, 0.0), (-12.28, -15.9, 0.0), (-10.14, -17.35, 0.0), (-7.82, -18.51, 0.0), (-5.341, -19.37, 0.0), (-2.726, -19.91, 0.0), (0.0, -20.09, 0.0), (100.0, -20.09, 0.0), (102.7, -19.91, 0.0), (105.3, -19.37, 0.0), (107.8, -18.51, 0.0), (110.1, -17.35, 0.0), (112.3, -15.9, 0.0), (114.2, -14.21, 0.0), (115.9, -12.28, 0.0), (117.3, -10.14, 0.0), (118.5, -7.82, 0.0), (119.4, -5.341, 0.0), (119.9, -2.726, 0.0), (120.1, -1.49e-07, 0.0), (119.9, 2.726, 0.0), (119.4, 5.341, 0.0), (118.5, 7.82, 0.0), (117.3, 10.14, 0.0), (115.9, 12.28, 0.0), (114.2, 14.21, 0.0), (112.3, 15.9, 0.0), (110.1, 17.35, 0.0), (107.8, 18.51, 0.0), (105.3, 19.37, 0.0), (102.7, 19.91, 0.0), (0.0, 13.0, 0.0), (-1.764, 12.88, 0.0), (-3.456, 12.54, 0.0), (-5.06, 11.98, 0.0), (-6.561, 11.23, 0.0), (-7.944, 10.29, 0.0), (-9.192, 9.192, 0.0), (-10.29, 7.944, 0.0), (-11.23, 6.561, 0.0), (-11.98, 5.06, 0.0), (-12.54, 3.456, 0.0), (-12.88, 1.764, 0.0), (-13.0, -1.49e-07, 0.0), (-12.88, -1.764, 0.0), (-12.54, -3.456, 0.0), (-11.98, -5.06, 0.0), (-11.23, -6.561, 0.0), (-10.29, -7.944, 0.0), (-9.192, -9.192, 0.0), (-7.944, -10.29, 0.0), (-6.561, -11.23, 0.0), (-5.06, -11.98, 0.0), (-3.456, -12.54, 0.0), (-1.764, -12.88, 0.0), (0.0, -13.0, 0.0), (1.764, -12.88, 0.0), (3.456, -12.54, 0.0), (5.06, -11.98, 0.0), (6.561, -11.23, 0.0), (7.944, -10.29, 0.0), (9.192, -9.192, 0.0), (10.29, -7.944, 0.0), (11.23, -6.561, 0.0), (11.98, -5.06, 0.0), (12.54, -3.456, 0.0), (12.88, -1.764, 0.0), (13.0, -1.49e-07, 0.0), (12.88, 1.764, 0.0), (12.54, 3.456, 0.0), (11.98, 5.06, 0.0), (11.23, 6.561, 0.0), (10.29, 7.944, 0.0), (9.192, 9.192, 0.0), (7.944, 10.29, 0.0), (6.561, 11.23, 0.0), (5.06, 11.98, 0.0), (3.456, 12.54, 0.0), (1.764, 12.88, 0.0), (100.0, 13.0, 0.0), (98.24, 12.88, 0.0), (96.54, 12.54, 0.0), (94.94, 11.98, 0.0), (93.44, 11.23, 0.0), (92.06, 10.29, 0.0), (90.81, 9.192, 0.0), (89.71, 7.944, 0.0), (88.77, 6.561, 0.0), (88.02, 5.06, 0.0), (87.46, 3.456, 0.0), (87.12, 1.764, 0.0), (87.0, -1.49e-07, 0.0), (87.12, -1.764, 0.0), (87.46, -3.456, 0.0), (88.02, -5.06, 0.0), (88.77, -6.561, 0.0), (89.71, -7.944, 0.0), (90.81, -9.192, 0.0), (92.06, -10.29, 0.0), (93.44, -11.23, 0.0), (94.94, -11.98, 0.0), (96.54, -12.54, 0.0), (98.24, -12.88, 0.0), (100.0, -13.0, 0.0), (101.8, -12.88, 0.0), (103.5, -12.54, 0.0), (105.1, -11.98, 0.0), (106.6, -11.23, 0.0), (107.9, -10.29, 0.0), (109.2, -9.192, 0.0), (110.3, -7.944, 0.0), (111.2, -6.561, 0.0), (112.0, -5.06, 0.0), (112.5, -3.456, 0.0), (112.9, -1.764, 0.0), (113.0, -1.49e-07, 0.0), (112.9, 1.764, 0.0), (112.5, 3.456, 0.0), (112.0, 5.06, 0.0), (111.2, 6.561, 0.0), (110.3, 7.944, 0.0), (109.2, 9.192, 0.0), (107.9, 10.29, 0.0), (106.6, 11.23, 0.0), (105.1, 11.98, 0.0), (103.5, 12.54, 0.0), (101.8, 12.88, 0.0), (100.0, 20.09, -4.0), (0.0, 20.09, -4.0), (-2.726, 19.91, -4.0), (-5.341, 19.37, -4.0), (-7.82, 18.51, -4.0), (-10.14, 17.35, -4.0), (-12.28, 15.9, -4.0), (-14.21, 14.21, -4.0), (-15.9, 12.28, -4.0), (-17.35, 10.14, -4.0), (-18.51, 7.82, -4.0), (-19.37, 5.341, -4.0), (-19.91, 2.726, -4.0), (-20.09, -1.49e-07, -4.0), (-19.91, -2.726, -4.0), (-19.37, -5.341, -4.0), (-18.51, -7.82, -4.0), (-17.35, -10.14, -4.0), (-15.9, -12.28, -4.0), (-14.21, -14.21, -4.0), (-12.28, -15.9, -4.0), (-10.14, -17.35, -4.0), (-7.82, -18.51, -4.0), (-5.341, -19.37, -4.0), (-2.726, -19.91, -4.0), (0.0, -20.09, -4.0), (100.0, -20.09, -4.0), (102.7, -19.91, -4.0), (105.3, -19.37, -4.0), (107.8, -18.51, -4.0), (110.1, -17.35, -4.0), (112.3, -15.9, -4.0), (114.2, -14.21, -4.0), (115.9, -12.28, -4.0), (117.3, -10.14, -4.0), (118.5, -7.82, -4.0), (119.4, -5.341, -4.0), (119.9, -2.726, -4.0), (120.1, -1.49e-07, -4.0), (119.9, 2.726, -4.0), (119.4, 5.341, -4.0), (118.5, 7.82, -4.0), (117.3, 10.14, -4.0), (115.9, 12.28, -4.0), (114.2, 14.21, -4.0), (112.3, 15.9, -4.0), (110.1, 17.35, -4.0), (107.8, 18.51, -4.0), (105.3, 19.37, -4.0), (102.7, 19.91, -4.0), (0.0, 13.0, -4.0), (-1.764, 12.88, -4.0), (-3.456, 12.54, -4.0), (-5.06, 11.98, -4.0), (-6.561, 11.23, -4.0), (-7.944, 10.29, -4.0), (-9.192, 9.192, -4.0), (-10.29, 7.944, -4.0), (-11.23, 6.561, -4.0), (-11.98, 5.06, -4.0), (-12.54, 3.456, -4.0), (-12.88, 1.764, -4.0), (-13.0, -1.49e-07, -4.0), (-12.88, -1.764, -4.0), (-12.54, -3.456, -4.0), (-11.98, -5.06, -4.0), (-11.23, -6.561, -4.0), (-10.29, -7.944, -4.0), (-9.192, -9.192, -4.0), (-7.944, -10.29, -4.0), (-6.561, -11.23, -4.0), (-5.06, -11.98, -4.0), (-3.456, -12.54, -4.0), (-1.764, -12.88, -4.0), (0.0, -13.0, -4.0), (1.764, -12.88, -4.0), (3.456, -12.54, -4.0), (5.06, -11.98, -4.0), (6.561, -11.23, -4.0), (7.944, -10.29, -4.0), (9.192, -9.192, -4.0), (10.29, -7.944, -4.0), (11.23, -6.561, -4.0), (11.98, -5.06, -4.0), (12.54, -3.456, -4.0), (12.88, -1.764, -4.0), (13.0, -1.49e-07, -4.0), (12.88, 1.764, -4.0), (12.54, 3.456, -4.0), (11.98, 5.06, -4.0), (11.23, 6.561, -4.0), (10.29, 7.944, -4.0), (9.192, 9.192, -4.0), (7.944, 10.29, -4.0), (6.561, 11.23, -4.0), (5.06, 11.98, -4.0), (3.456, 12.54, -4.0), (1.764, 12.88, -4.0), (100.0, 13.0, -4.0), (98.24, 12.88, -4.0), (96.54, 12.54, -4.0), (94.94, 11.98, -4.0), (93.44, 11.23, -4.0), (92.06, 10.29, -4.0), (90.81, 9.192, -4.0), (89.71, 7.944, -4.0), (88.77, 6.561, -4.0), (88.02, 5.06, -4.0), (87.46, 3.456, -4.0), (87.12, 1.764, -4.0), (87.0, -1.49e-07, -4.0), (87.12, -1.764, -4.0), (87.46, -3.456, -4.0), (88.02, -5.06, -4.0), (88.77, -6.561, -4.0), (89.71, -7.944, -4.0), (90.81, -9.192, -4.0), (92.06, -10.29, -4.0), (93.44, -11.23, -4.0), (94.94, -11.98, -4.0), (96.54, -12.54, -4.0), (98.24, -12.88, -4.0), (100.0, -13.0, -4.0), (101.8, -12.88, -4.0), (103.5, -12.54, -4.0), (105.1, -11.98, -4.0), (106.6, -11.23, -4.0), (107.9, -10.29, -4.0), (109.2, -9.192, -4.0), (110.3, -7.944, -4.0), (111.2, -6.561, -4.0), (112.0, -5.06, -4.0), (112.5, -3.456, -4.0), (112.9, -1.764, -4.0), (113.0, -1.49e-07, -4.0), (112.9, 1.764, -4.0), (112.5, 3.456, -4.0), (112.0, 5.06, -4.0), (111.2, 6.561, -4.0), (110.3, 7.944, -4.0), (109.2, 9.192, -4.0), (107.9, 10.29, -4.0), (106.6, 11.23, -4.0), (105.1, 11.98, -4.0), (103.5, 12.54, -4.0), (101.8, 12.88, -4.0)], [], [(25, 26, 27, 28, 29, 30, 31, 32, 122, 121, 120, 119, 118, 117, 116, 115, 114, 113, 112, 111, 84, 83, 82, 81, 80, 79, 78, 77, 76, 75, 74, 73, 72, 18, 19, 20, 21, 22, 23, 24), (106, 105, 104, 103, 102, 101, 100, 99, 98, 145, 144, 143, 142, 141, 140, 139, 138, 137, 136, 135, 134, 133, 132, 131, 130, 129, 128, 127, 126, 125, 124, 123, 122, 32, 33, 34, 35, 36, 37, 38, 39, 40, 41, 42, 43, 44, 45, 46, 47, 48, 49, 0, 1, 2, 3, 4, 5, 6, 7, 8, 9, 10, 11, 12, 13, 14, 15, 16, 17, 18, 72, 71, 70, 69, 68, 67, 66, 65, 64, 63, 62, 61, 60, 59, 58, 57, 56, 55, 54, 53, 52, 51, 50, 97, 96, 95, 94, 93, 92, 91, 90, 89, 88, 87, 86, 85, 84, 111, 110, 109, 108, 107), (171, 170, 169, 168, 167, 166, 165, 164, 218, 219, 220, 221, 222, 223, 224, 225, 226, 227, 228, 229, 230, 257, 258, 259, 260, 261, 262, 263, 264, 265, 266, 267, 268, 178, 177, 176, 175, 174, 173, 172), (252, 253, 254, 255, 256, 257, 230, 231, 232, 233, 234, 235, 236, 237, 238, 239, 240, 241, 242, 243, 196, 197, 198, 199, 200, 201, 202, 203, 204, 205, 206, 207, 208, 209, 210, 211, 212, 213, 214, 215, 216, 217, 218, 164, 163, 162, 161, 160, 159, 158, 157, 156, 155, 154, 153, 152, 151, 150, 149, 148, 147, 146, 195, 194, 193, 192, 191, 190, 189, 188, 187, 186, 185, 184, 183, 182, 181, 180, 179, 178, 268, 269, 270, 271, 272, 273, 274, 275, 276, 277, 278, 279, 280, 281, 282, 283, 284, 285, 286, 287, 288, 289, 290, 291, 244, 245, 246, 247, 248, 249, 250, 251), (2, 1, 147, 148), (6, 5, 151, 152), (10, 9, 155, 156), (14, 13, 159, 160), (18, 17, 163, 164), (22, 21, 167, 168), (35, 34, 180, 181), (100, 101, 247, 246), (39, 38, 184, 185), (43, 42, 188, 189), (0, 49, 195, 146), (50, 51, 197, 196), (58, 59, 205, 204), (62, 63, 209, 208), (66, 67, 213, 212), (70, 71, 217, 216), (142, 143, 289, 288), (27, 26, 172, 173), (74, 75, 221, 220), (78, 79, 225, 224), (82, 83, 229, 228), (86, 87, 233, 232), (104, 105, 251, 250), (90, 91, 237, 236), (94, 95, 241, 240), (97, 50, 196, 243), (98, 99, 245, 244), (19, 18, 164, 165), (110, 111, 257, 256), (114, 115, 261, 260), (118, 119, 265, 264), (122, 123, 269, 268), (130, 131, 277, 276), (138, 139, 285, 284), (145, 98, 244, 291), (51, 52, 198, 197), (135, 136, 282, 281), (3, 2, 148, 149), (7, 6, 152, 153), (11, 10, 156, 157), (15, 14, 160, 161), (23, 22, 168, 169), (28, 27, 173, 174), (32, 31, 177, 178), (36, 35, 181, 182), (40, 39, 185, 186), (44, 43, 189, 190), (48, 47, 193, 194), (101, 102, 248, 247), (55, 56, 202, 201), (59, 60, 206, 205), (63, 64, 210, 209), (67, 68, 214, 213), (45, 44, 190, 191), (79, 80, 226, 225), (143, 144, 290, 289), (87, 88, 234, 233), (91, 92, 238, 237), (95, 96, 242, 241), (99, 100, 246, 245), (103, 104, 250, 249), (107, 108, 254, 253), (111, 112, 258, 257), (115, 116, 262, 261), (119, 120, 266, 265), (123, 124, 270, 269), (49, 48, 194, 195), (131, 132, 278, 277), (139, 140, 286, 285), (71, 72, 218, 217), (75, 76, 222, 221), (4, 3, 149, 150), (136, 137, 283, 282), (8, 7, 153, 154), (12, 11, 157, 158), (16, 15, 161, 162), (20, 19, 165, 166), (24, 23, 169, 170), (33, 32, 178, 179), (37, 36, 182, 183), (41, 40, 186, 187), (52, 53, 199, 198), (56, 57, 203, 202), (60, 61, 207, 206), (102, 103, 249, 248), (68, 69, 215, 214), (83, 84, 230, 229), (76, 77, 223, 222), (64, 65, 211, 210), (80, 81, 227, 226), (84, 85, 231, 230), (88, 89, 235, 234), (92, 93, 239, 238), (96, 97, 243, 242), (125, 126, 272, 271), (112, 113, 259, 258), (106, 107, 253, 252), (116, 117, 263, 262), (120, 121, 267, 266), (124, 125, 271, 270), (128, 129, 275, 274), (132, 133, 279, 278), (140, 141, 287, 286), (144, 145, 291, 290), (31, 30, 176, 177), (72, 73, 219, 218), (29, 28, 174, 175), (1, 0, 146, 147), (5, 4, 150, 151), (9, 8, 154, 155), (13, 12, 158, 159), (17, 16, 162, 163), (137, 138, 284, 283), (21, 20, 166, 167), (25, 24, 170, 171), (127, 128, 274, 273), (30, 29, 175, 176), (34, 33, 179, 180), (38, 37, 183, 184), (42, 41, 187, 188), (46, 45, 191, 192), (53, 54, 200, 199), (57, 58, 204, 203), (61, 62, 208, 207), (108, 109, 255, 254), (65, 66, 212, 211), (69, 70, 216, 215), (73, 74, 220, 219), (77, 78, 224, 223), (81, 82, 228, 227), (85, 86, 232, 231), (89, 90, 236, 235), (93, 94, 240, 239), (47, 46, 192, 193), (105, 106, 252, 251), (109, 110, 256, 255), (113, 114, 260, 259), (117, 118, 264, 263), (126, 127, 273, 272), (121, 122, 268, 267), (26, 25, 171, 172), (129, 130, 276, 275), (133, 134, 280, 279), (141, 142, 288, 287), (54, 55, 201, 200), (134, 135, 281, 280)])
_uv = me_sketch_006.uv_layers.new(name='UVMap')
_uv.uv.foreach_set('vector', [0.2156, 0.0, 0.2874, 0.0, 0.2934, 0.0, 0.2994, 0.0, 0.3054, 0.0, 0.3114, 0.0, 0.3174, 0.0, 0.3234, 0.0, 0.8623, 0.0, 0.8563, 0.0, 0.8503, 0.0, 0.8443, 0.0, 0.8383, 0.0, 0.8323, 0.0, 0.8263, 0.0, 0.8204, 0.0, 0.8144, 0.0, 0.8084, 0.0, 0.8024, 0.0, 0.7964, 0.0, 0.6347, 0.0, 0.6287, 0.0, 0.6228, 0.0, 0.6168, 0.0, 0.6108, 0.0, 0.6048, 0.0, 0.5988, 0.0, 0.5928, 0.0, 0.5868, 0.0, 0.5808, 0.0, 0.5749, 0.0, 0.5689, 0.0, 0.5629, 0.0, 0.1737, 0.0, 0.1796, 0.0, 0.1856, 0.0, 0.1916, 0.0, 0.1976, 0.0, 0.2036, 0.0, 0.2096, 0.0, 0.7665, 0.0, 0.7605, 0.0, 0.7545, 0.0, 0.7485, 0.0, 0.7425, 0.0, 0.7365, 0.0, 0.7305, 0.0, 0.7246, 0.0, 0.7186, 0.0, 1.0, 0.0, 0.994, 0.0, 0.988, 0.0, 0.982, 0.0, 0.976, 0.0, 0.9701, 0.0, 0.9641, 0.0, 0.9581, 0.0, 0.9521, 0.0, 0.9461, 0.0, 0.9401, 0.0, 0.9341, 0.0, 0.9281, 0.0, 0.9222, 0.0, 0.9162, 0.0, 0.9102, 0.0, 0.9042, 0.0, 0.8982, 0.0, 0.8922, 0.0, 0.8862, 0.0, 0.8802, 0.0, 0.8743, 0.0, 0.8683, 0.0, 0.8623, 0.0, 0.3234, 0.0, 0.3293, 0.0, 0.3353, 0.0, 0.3413, 0.0, 0.3473, 0.0, 0.3533, 0.0, 0.3593, 0.0, 0.3653, 0.0, 0.3713, 0.0, 0.3772, 0.0, 0.3832, 0.0, 0.3892, 0.0, 0.3952, 0.0, 0.4012, 0.0, 0.4072, 0.0, 0.4132, 0.0, 0.4192, 0.0, 0.4251, 0.0, 0.0, 0.0, 0.07186, 0.0, 0.07784, 0.0, 0.08383, 0.0, 0.08982, 0.0, 0.09581, 0.0, 0.1018, 0.0, 0.1078, 0.0, 0.1138, 0.0, 0.1198, 0.0, 0.1257, 0.0, 0.1317, 0.0, 0.1377, 0.0, 0.1437, 0.0, 0.1497, 0.0, 0.1557, 0.0, 0.1617, 0.0, 0.1677, 0.0, 0.1737, 0.0, 0.5629, 0.0, 0.5569, 0.0, 0.5509, 0.0, 0.5449, 0.0, 0.5389, 0.0, 0.5329, 0.0, 0.5269, 0.0, 0.521, 0.0, 0.515, 0.0, 0.509, 0.0, 0.503, 0.0, 0.497, 0.0, 0.491, 0.0, 0.485, 0.0, 0.479, 0.0, 0.4731, 0.0, 0.4671, 0.0, 0.4611, 0.0, 0.4551, 0.0, 0.4491, 0.0, 0.4431, 0.0, 0.4371, 0.0, 0.4311, 0.0, 0.7126, 0.0, 0.7066, 0.0, 0.7006, 0.0, 0.6946, 0.0, 0.6886, 0.0, 0.6826, 0.0, 0.6766, 0.0, 0.6707, 0.0, 0.6647, 0.0, 0.6587, 0.0, 0.6527, 0.0, 0.6467, 0.0, 0.6407, 0.0, 0.6347, 0.0, 0.7964, 0.0, 0.7904, 0.0, 0.7844, 0.0, 0.7784, 0.0, 0.7725, 0.0, 0.2156, 0.0, 0.2096, 0.0, 0.2036, 0.0, 0.1976, 0.0, 0.1916, 0.0, 0.1856, 0.0, 0.1796, 0.0, 0.1737, 0.0, 0.5629, 0.0, 0.5689, 0.0, 0.5749, 0.0, 0.5808, 0.0, 0.5868, 0.0, 0.5928, 0.0, 0.5988, 0.0, 0.6048, 0.0, 0.6108, 0.0, 0.6168, 0.0, 0.6228, 0.0, 0.6287, 0.0, 0.6347, 0.0, 0.7964, 0.0, 0.8024, 0.0, 0.8084, 0.0, 0.8144, 0.0, 0.8204, 0.0, 0.8263, 0.0, 0.8323, 0.0, 0.8383, 0.0, 0.8443, 0.0, 0.8503, 0.0, 0.8563, 0.0, 0.8623, 0.0, 0.3234, 0.0, 0.3174, 0.0, 0.3114, 0.0, 0.3054, 0.0, 0.2994, 0.0, 0.2934, 0.0, 0.2874, 0.0, 0.7665, 0.0, 0.7725, 0.0, 0.7784, 0.0, 0.7844, 0.0, 0.7904, 0.0, 0.7964, 0.0, 0.6347, 0.0, 0.6407, 0.0, 0.6467, 0.0, 0.6527, 0.0, 0.6587, 0.0, 0.6647, 0.0, 0.6707, 0.0, 0.6766, 0.0, 0.6826, 0.0, 0.6886, 0.0, 0.6946, 0.0, 0.7006, 0.0, 0.7066, 0.0, 0.7126, 0.0, 0.4311, 0.0, 0.4371, 0.0, 0.4431, 0.0, 0.4491, 0.0, 0.4551, 0.0, 0.4611, 0.0, 0.4671, 0.0, 0.4731, 0.0, 0.479, 0.0, 0.485, 0.0, 0.491, 0.0, 0.497, 0.0, 0.503, 0.0, 0.509, 0.0, 0.515, 0.0, 0.521, 0.0, 0.5269, 0.0, 0.5329, 0.0, 0.5389, 0.0, 0.5449, 0.0, 0.5509, 0.0, 0.5569, 0.0, 0.5629, 0.0, 0.1737, 0.0, 0.1677, 0.0, 0.1617, 0.0, 0.1557, 0.0, 0.1497, 0.0, 0.1437, 0.0, 0.1377, 0.0, 0.1317, 0.0, 0.1257, 0.0, 0.1198, 0.0, 0.1138, 0.0, 0.1078, 0.0, 0.1018, 0.0, 0.09581, 0.0, 0.08982, 0.0, 0.08383, 0.0, 0.07784, 0.0, 0.07186, 0.0, 0.0, 0.0, 0.4251, 0.0, 0.4192, 0.0, 0.4132, 0.0, 0.4072, 0.0, 0.4012, 0.0, 0.3952, 0.0, 0.3892, 0.0, 0.3832, 0.0, 0.3772, 0.0, 0.3713, 0.0, 0.3653, 0.0, 0.3593, 0.0, 0.3533, 0.0, 0.3473, 0.0, 0.3413, 0.0, 0.3353, 0.0, 0.3293, 0.0, 0.3234, 0.0, 0.8623, 0.0, 0.8683, 0.0, 0.8743, 0.0, 0.8802, 0.0, 0.8862, 0.0, 0.8922, 0.0, 0.8982, 0.0, 0.9042, 0.0, 0.9102, 0.0, 0.9162, 0.0, 0.9222, 0.0, 0.9281, 0.0, 0.9341, 0.0, 0.9401, 0.0, 0.9461, 0.0, 0.9521, 0.0, 0.9581, 0.0, 0.9641, 0.0, 0.9701, 0.0, 0.976, 0.0, 0.982, 0.0, 0.988, 0.0, 0.994, 0.0, 1.0, 0.0, 0.7186, 0.0, 0.7246, 0.0, 0.7305, 0.0, 0.7365, 0.0, 0.7425, 0.0, 0.7485, 0.0, 0.7545, 0.0, 0.7605, 0.0, 0.07784, 0.0, 0.07186, 0.0, 0.07186, 0.0, 0.07784, 0.0, 0.1018, 0.0, 0.09581, 0.0, 0.09581, 0.0, 0.1018, 0.0, 0.1257, 0.0, 0.1198, 0.0, 0.1198, 0.0, 0.1257, 0.0, 0.1497, 0.0, 0.1437, 0.0, 0.1437, 0.0, 0.1497, 0.0, 0.1737, 0.0, 0.1677, 0.0, 0.1677, 0.0, 0.1737, 0.0, 0.1976, 0.0, 0.1916, 0.0, 0.1916, 0.0, 0.1976, 0.0, 0.3413, 0.0, 0.3353, 0.0, 0.3353, 0.0, 0.3413, 0.0, 0.7305, 0.0, 0.7365, 0.0, 0.7365, 0.0, 0.7305, 0.0, 0.3653, 0.0, 0.3593, 0.0, 0.3593, 0.0, 0.3653, 0.0, 0.3892, 0.0, 0.3832, 0.0, 0.3832, 0.0, 0.3892, 0.0, 0.0, 0.0, 0.4251, 0.0, 0.4251, 0.0, 0.0, 0.0, 0.4311, 0.0, 0.4371, 0.0, 0.4371, 0.0, 0.4311, 0.0, 0.479, 0.0, 0.485, 0.0, 0.485, 0.0, 0.479, 0.0, 0.503, 0.0, 0.509, 0.0, 0.509, 0.0, 0.503, 0.0, 0.5269, 0.0, 0.5329, 0.0, 0.5329, 0.0, 0.5269, 0.0, 0.5509, 0.0, 0.5569, 0.0, 0.5569, 0.0, 0.5509, 0.0, 0.982, 0.0, 0.988, 0.0, 0.988, 0.0, 0.982, 0.0, 0.2934, 0.0, 0.2874, 0.0, 0.2874, 0.0, 0.2934, 0.0, 0.5749, 0.0, 0.5808, 0.0, 0.5808, 0.0, 0.5749, 0.0, 0.5988, 0.0, 0.6048, 0.0, 0.6048, 0.0, 0.5988, 0.0, 0.6228, 0.0, 0.6287, 0.0, 0.6287, 0.0, 0.6228, 0.0, 0.6467, 0.0, 0.6527, 0.0, 0.6527, 0.0, 0.6467, 0.0, 0.7545, 0.0, 0.7605, 0.0, 0.7605, 0.0, 0.7545, 0.0, 0.6707, 0.0, 0.6766, 0.0, 0.6766, 0.0, 0.6707, 0.0, 0.6946, 0.0, 0.7006, 0.0, 0.7006, 0.0, 0.6946, 0.0, 0.7126, 0.0, 0.4311, 0.0, 0.4311, 0.0, 0.7126, 0.0, 0.7186, 0.0, 0.7246, 0.0, 0.7246, 0.0, 0.7186, 0.0, 0.1796, 0.0, 0.1737, 0.0, 0.1737, 0.0, 0.1796, 0.0, 0.7904, 0.0, 0.7964, 0.0, 0.7964, 0.0, 0.7904, 0.0, 0.8144, 0.0, 0.8204, 0.0, 0.8204, 0.0, 0.8144, 0.0, 0.8383, 0.0, 0.8443, 0.0, 0.8443, 0.0, 0.8383, 0.0, 0.8623, 0.0, 0.8683, 0.0, 0.8683, 0.0, 0.8623, 0.0, 0.9102, 0.0, 0.9162, 0.0, 0.9162, 0.0, 0.9102, 0.0, 0.9581, 0.0, 0.9641, 0.0, 0.9641, 0.0, 0.9581, 0.0, 1.0, 0.0, 0.7186, 0.0, 0.7186, 0.0, 1.0, 0.0, 0.4371, 0.0, 0.4431, 0.0, 0.4431, 0.0, 0.4371, 0.0, 0.9401, 0.0, 0.9461, 0.0, 0.9461, 0.0, 0.9401, 0.0, 0.08383, 0.0, 0.07784, 0.0, 0.07784, 0.0, 0.08383, 0.0, 0.1078, 0.0, 0.1018, 0.0, 0.1018, 0.0, 0.1078, 0.0, 0.1317, 0.0, 0.1257, 0.0, 0.1257, 0.0, 0.1317, 0.0, 0.1557, 0.0, 0.1497, 0.0, 0.1497, 0.0, 0.1557, 0.0, 0.2036, 0.0, 0.1976, 0.0, 0.1976, 0.0, 0.2036, 0.0, 0.2994, 0.0, 0.2934, 0.0, 0.2934, 0.0, 0.2994, 0.0, 0.3234, 0.0, 0.3174, 0.0, 0.3174, 0.0, 0.3234, 0.0, 0.3473, 0.0, 0.3413, 0.0, 0.3413, 0.0, 0.3473, 0.0, 0.3713, 0.0, 0.3653, 0.0, 0.3653, 0.0, 0.3713, 0.0, 0.3952, 0.0, 0.3892, 0.0, 0.3892, 0.0, 0.3952, 0.0, 0.4192, 0.0, 0.4132, 0.0, 0.4132, 0.0, 0.4192, 0.0, 0.7365, 0.0, 0.7425, 0.0, 0.7425, 0.0, 0.7365, 0.0, 0.4611, 0.0, 0.4671, 0.0, 0.4671, 0.0, 0.4611, 0.0, 0.485, 0.0, 0.491, 0.0, 0.491, 0.0, 0.485, 0.0, 0.509, 0.0, 0.515, 0.0, 0.515, 0.0, 0.509, 0.0, 0.5329, 0.0, 0.5389, 0.0, 0.5389, 0.0, 0.5329, 0.0, 0.4012, 0.0, 0.3952, 0.0, 0.3952, 0.0, 0.4012, 0.0, 0.6048, 0.0, 0.6108, 0.0, 0.6108, 0.0, 0.6048, 0.0, 0.988, 0.0, 0.994, 0.0, 0.994, 0.0, 0.988, 0.0, 0.6527, 0.0, 0.6587, 0.0, 0.6587, 0.0, 0.6527, 0.0, 0.6766, 0.0, 0.6826, 0.0, 0.6826, 0.0, 0.6766, 0.0, 0.7006, 0.0, 0.7066, 0.0, 0.7066, 0.0, 0.7006, 0.0, 0.7246, 0.0, 0.7305, 0.0, 0.7305, 0.0, 0.7246, 0.0, 0.7485, 0.0, 0.7545, 0.0, 0.7545, 0.0, 0.7485, 0.0, 0.7725, 0.0, 0.7784, 0.0, 0.7784, 0.0, 0.7725, 0.0, 0.7964, 0.0, 0.8024, 0.0, 0.8024, 0.0, 0.7964, 0.0, 0.8204, 0.0, 0.8263, 0.0, 0.8263, 0.0, 0.8204, 0.0, 0.8443, 0.0, 0.8503, 0.0, 0.8503, 0.0, 0.8443, 0.0, 0.8683, 0.0, 0.8743, 0.0, 0.8743, 0.0, 0.8683, 0.0, 0.4251, 0.0, 0.4192, 0.0, 0.4192, 0.0, 0.4251, 0.0, 0.9162, 0.0, 0.9222, 0.0, 0.9222, 0.0, 0.9162, 0.0, 0.9641, 0.0, 0.9701, 0.0, 0.9701, 0.0, 0.9641, 0.0, 0.5569, 0.0, 0.5629, 0.0, 0.5629, 0.0, 0.5569, 0.0, 0.5808, 0.0, 0.5868, 0.0, 0.5868, 0.0, 0.5808, 0.0, 0.08982, 0.0, 0.08383, 0.0, 0.08383, 0.0, 0.08982, 0.0, 0.9461, 0.0, 0.9521, 0.0, 0.9521, 0.0, 0.9461, 0.0, 0.1138, 0.0, 0.1078, 0.0, 0.1078, 0.0, 0.1138, 0.0, 0.1377, 0.0, 0.1317, 0.0, 0.1317, 0.0, 0.1377, 0.0, 0.1617, 0.0, 0.1557, 0.0, 0.1557, 0.0, 0.1617, 0.0, 0.1856, 0.0, 0.1796, 0.0, 0.1796, 0.0, 0.1856, 0.0, 0.2096, 0.0, 0.2036, 0.0, 0.2036, 0.0, 0.2096, 0.0, 0.3293, 0.0, 0.3234, 0.0, 0.3234, 0.0, 0.3293, 0.0, 0.3533, 0.0, 0.3473, 0.0, 0.3473, 0.0, 0.3533, 0.0, 0.3772, 0.0, 0.3713, 0.0, 0.3713, 0.0, 0.3772, 0.0, 0.4431, 0.0, 0.4491, 0.0, 0.4491, 0.0, 0.4431, 0.0, 0.4671, 0.0, 0.4731, 0.0, 0.4731, 0.0, 0.4671, 0.0, 0.491, 0.0, 0.497, 0.0, 0.497, 0.0, 0.491, 0.0, 0.7425, 0.0, 0.7485, 0.0, 0.7485, 0.0, 0.7425, 0.0, 0.5389, 0.0, 0.5449, 0.0, 0.5449, 0.0, 0.5389, 0.0, 0.6287, 0.0, 0.6347, 0.0, 0.6347, 0.0, 0.6287, 0.0, 0.5868, 0.0, 0.5928, 0.0, 0.5928, 0.0, 0.5868, 0.0, 0.515, 0.0, 0.521, 0.0, 0.521, 0.0, 0.515, 0.0, 0.6108, 0.0, 0.6168, 0.0, 0.6168, 0.0, 0.6108, 0.0, 0.6347, 0.0, 0.6407, 0.0, 0.6407, 0.0, 0.6347, 0.0, 0.6587, 0.0, 0.6647, 0.0, 0.6647, 0.0, 0.6587, 0.0, 0.6826, 0.0, 0.6886, 0.0, 0.6886, 0.0, 0.6826, 0.0, 0.7066, 0.0, 0.7126, 0.0, 0.7126, 0.0, 0.7066, 0.0, 0.8802, 0.0, 0.8862, 0.0, 0.8862, 0.0, 0.8802, 0.0, 0.8024, 0.0, 0.8084, 0.0, 0.8084, 0.0, 0.8024, 0.0, 0.7665, 0.0, 0.7725, 0.0, 0.7725, 0.0, 0.7665, 0.0, 0.8263, 0.0, 0.8323, 0.0, 0.8323, 0.0, 0.8263, 0.0, 0.8503, 0.0, 0.8563, 0.0, 0.8563, 0.0, 0.8503, 0.0, 0.8743, 0.0, 0.8802, 0.0, 0.8802, 0.0, 0.8743, 0.0, 0.8982, 0.0, 0.9042, 0.0, 0.9042, 0.0, 0.8982, 0.0, 0.9222, 0.0, 0.9281, 0.0, 0.9281, 0.0, 0.9222, 0.0, 0.9701, 0.0, 0.976, 0.0, 0.976, 0.0, 0.9701, 0.0, 0.994, 0.0, 1.0, 0.0, 1.0, 0.0, 0.994, 0.0, 0.3174, 0.0, 0.3114, 0.0, 0.3114, 0.0, 0.3174, 0.0, 0.5629, 0.0, 0.5689, 0.0, 0.5689, 0.0, 0.5629, 0.0, 0.3054, 0.0, 0.2994, 0.0, 0.2994, 0.0, 0.3054, 0.0, 0.07186, 0.0, 0.0, 0.0, 0.0, 0.0, 0.07186, 0.0, 0.09581, 0.0, 0.08982, 0.0, 0.08982, 0.0, 0.09581, 0.0, 0.1198, 0.0, 0.1138, 0.0, 0.1138, 0.0, 0.1198, 0.0, 0.1437, 0.0, 0.1377, 0.0, 0.1377, 0.0, 0.1437, 0.0, 0.1677, 0.0, 0.1617, 0.0, 0.1617, 0.0, 0.1677, 0.0, 0.9521, 0.0, 0.9581, 0.0, 0.9581, 0.0, 0.9521, 0.0, 0.1916, 0.0, 0.1856, 0.0, 0.1856, 0.0, 0.1916, 0.0, 0.2156, 0.0, 0.2096, 0.0, 0.2096, 0.0, 0.2156, 0.0, 0.8922, 0.0, 0.8982, 0.0, 0.8982, 0.0, 0.8922, 0.0, 0.3114, 0.0, 0.3054, 0.0, 0.3054, 0.0, 0.3114, 0.0, 0.3353, 0.0, 0.3293, 0.0, 0.3293, 0.0, 0.3353, 0.0, 0.3593, 0.0, 0.3533, 0.0, 0.3533, 0.0, 0.3593, 0.0, 0.3832, 0.0, 0.3772, 0.0, 0.3772, 0.0, 0.3832, 0.0, 0.4072, 0.0, 0.4012, 0.0, 0.4012, 0.0, 0.4072, 0.0, 0.4491, 0.0, 0.4551, 0.0, 0.4551, 0.0, 0.4491, 0.0, 0.4731, 0.0, 0.479, 0.0, 0.479, 0.0, 0.4731, 0.0, 0.497, 0.0, 0.503, 0.0, 0.503, 0.0, 0.497, 0.0, 0.7784, 0.0, 0.7844, 0.0, 0.7844, 0.0, 0.7784, 0.0, 0.521, 0.0, 0.5269, 0.0, 0.5269, 0.0, 0.521, 0.0, 0.5449, 0.0, 0.5509, 0.0, 0.5509, 0.0, 0.5449, 0.0, 0.5689, 0.0, 0.5749, 0.0, 0.5749, 0.0, 0.5689, 0.0, 0.5928, 0.0, 0.5988, 0.0, 0.5988, 0.0, 0.5928, 0.0, 0.6168, 0.0, 0.6228, 0.0, 0.6228, 0.0, 0.6168, 0.0, 0.6407, 0.0, 0.6467, 0.0, 0.6467, 0.0, 0.6407, 0.0, 0.6647, 0.0, 0.6707, 0.0, 0.6707, 0.0, 0.6647, 0.0, 0.6886, 0.0, 0.6946, 0.0, 0.6946, 0.0, 0.6886, 0.0, 0.4132, 0.0, 0.4072, 0.0, 0.4072, 0.0, 0.4132, 0.0, 0.7605, 0.0, 0.7665, 0.0, 0.7665, 0.0, 0.7605, 0.0, 0.7844, 0.0, 0.7904, 0.0, 0.7904, 0.0, 0.7844, 0.0, 0.8084, 0.0, 0.8144, 0.0, 0.8144, 0.0, 0.8084, 0.0, 0.8323, 0.0, 0.8383, 0.0, 0.8383, 0.0, 0.8323, 0.0, 0.8862, 0.0, 0.8922, 0.0, 0.8922, 0.0, 0.8862, 0.0, 0.8563, 0.0, 0.8623, 0.0, 0.8623, 0.0, 0.8563, 0.0, 0.2874, 0.0, 0.2156, 0.0, 0.2156, 0.0, 0.2874, 0.0, 0.9042, 0.0, 0.9102, 0.0, 0.9102, 0.0, 0.9042, 0.0, 0.9281, 0.0, 0.9341, 0.0, 0.9341, 0.0, 0.9281, 0.0, 0.976, 0.0, 0.982, 0.0, 0.982, 0.0, 0.976, 0.0, 0.4551, 0.0, 0.4611, 0.0, 0.4611, 0.0, 0.4551, 0.0, 0.9341, 0.0, 0.9401, 0.0, 0.9401, 0.0, 0.9341, 0.0])
me_sketch_006.update()
me_sketch_007 = bpy.data.meshes.new('Sketch.007')
me_sketch_007.from_pydata([(100.0, 20.09, 0.0), (-1.526e-05, 20.09, 0.0), (-2.726, 19.91, 0.0), (-5.341, 19.37, -2.384e-07), (-7.82, 18.51, 0.0), (-10.14, 17.35, -2.384e-07), (-12.28, 15.9, 0.0), (-14.21, 14.21, 0.0), (-15.9, 12.28, 0.0), (-17.35, 10.14, 0.0), (-18.51, 7.82, 0.0), (-19.37, 5.341, -2.384e-07), (-19.91, 2.726, 0.0), (-20.09, -1.49e-07, 0.0), (-19.91, -2.726, 0.0), (-19.37, -5.341, -2.384e-07), (-18.51, -7.82, 0.0), (-17.35, -10.14, 0.0), (-15.9, -12.28, -2.384e-07), (-14.21, -14.21, 0.0), (-12.28, -15.9, 0.0), (-10.14, -17.35, -2.384e-07), (-7.82, -18.51, 0.0), (-5.341, -19.37, 0.0), (-2.726, -19.91, 0.0), (-1.526e-05, -20.09, 0.0), (100.0, -20.09, 0.0), (102.7, -19.91, 0.0), (105.3, -19.37, 0.0), (107.8, -18.51, 0.0), (110.1, -17.35, -2.384e-07), (112.3, -15.9, 0.0), (114.2, -14.21, 0.0), (115.9, -12.28, 0.0), (117.3, -10.14, 0.0), (118.5, -7.82, -2.384e-07), (119.4, -5.341, 0.0), (119.9, -2.726, -2.384e-07), (120.1, -1.49e-07, 0.0), (119.9, 2.726, 0.0), (119.4, 5.341, -2.384e-07), (118.5, 7.82, 0.0), (117.3, 10.14, 0.0), (115.9, 12.28, 0.0), (114.2, 14.21, 0.0), (112.3, 15.9, 0.0), (110.1, 17.35, -2.384e-07), (107.8, 18.51, 0.0), (105.3, 19.37, 0.0), (102.7, 19.91, 0.0), (-1.526e-05, 13.0, 0.0), (-1.764, 12.88, 0.0), (-3.456, 12.54, 0.0), (-5.06, 11.98, -2.384e-07), (-6.561, 11.23, -2.384e-07), (-7.944, 10.29, 0.0), (-9.192, 9.192, 0.0), (-10.29, 7.944, 0.0), (-11.23, 6.561, 0.0), (-11.98, 5.06, 0.0), (-12.54, 3.456, 0.0), (-12.88, 1.764, 0.0), (-13.0, -1.49e-07, 0.0), (-12.88, -1.764, -2.384e-07), (-12.54, -3.456, 0.0), (-11.98, -5.06, 0.0), (-11.23, -6.561, 0.0), (-10.29, -7.944, 0.0), (-9.192, -9.192, 0.0), (-7.944, -10.29, 0.0), (-6.561, -11.23, 0.0), (-5.06, -11.98, 0.0), (-3.456, -12.54, 0.0), (-1.764, -12.88, 0.0), (-1.526e-05, -13.0, 0.0), (1.764, -12.88, 0.0), (3.456, -12.54, -2.384e-07), (5.06, -11.98, 0.0), (6.561, -11.23, 0.0), (7.944, -10.29, 0.0), (9.192, -9.192, 0.0), (10.29, -7.944, 0.0), (11.23, -6.561, 0.0), (11.98, -5.06, 0.0), (12.54, -3.456, -2.384e-07), (12.88, -1.764, 0.0), (13.0, -1.49e-07, 0.0), (12.88, 1.764, 0.0), (12.54, 3.456, 0.0), (11.98, 5.06, 0.0), (11.23, 6.561, -2.384e-07), (10.29, 7.944, 0.0), (9.192, 9.192, 0.0), (7.944, 10.29, 0.0), (6.561, 11.23, 0.0), (5.06, 11.98, 0.0), (3.456, 12.54, 0.0), (1.764, 12.88, 0.0), (100.0, 13.0, 0.0), (98.24, 12.88, 0.0), (96.54, 12.54, 0.0), (94.94, 11.98, -2.384e-07), (93.44, 11.23, -2.384e-07), (92.06, 10.29, 0.0), (90.81, 9.192, 0.0), (89.71, 7.944, 0.0), (88.77, 6.561, -2.384e-07), (88.02, 5.06, 0.0), (87.46, 3.456, 0.0), (87.12, 1.764, 0.0), (87.0, -1.49e-07, 0.0), (87.12, -1.764, 0.0), (87.46, -3.456, 0.0), (88.02, -5.06, 0.0), (88.77, -6.561, 0.0), (89.71, -7.944, 0.0), (90.81, -9.192, 0.0), (92.06, -10.29, 0.0), (93.44, -11.23, 0.0), (94.94, -11.98, 0.0), (96.54, -12.54, -2.384e-07), (98.24, -12.88, 0.0), (100.0, -13.0, 0.0), (101.8, -12.88, 0.0), (103.5, -12.54, -2.384e-07), (105.1, -11.98, 0.0), (106.6, -11.23, 0.0), (107.9, -10.29, 0.0), (109.2, -9.192, 0.0), (110.3, -7.944, 0.0), (111.2, -6.561, 0.0), (112.0, -5.06, 0.0), (112.5, -3.456, 0.0), (112.9, -1.764, 0.0), (113.0, -1.49e-07, 0.0), (112.9, 1.764, 0.0), (112.5, 3.456, 0.0), (112.0, 5.06, 0.0), (111.2, 6.561, -2.384e-07), (110.3, 7.944, 0.0), (109.2, 9.192, 0.0), (107.9, 10.29, 0.0), (106.6, 11.23, 0.0), (105.1, 11.98, 0.0), (103.5, 12.54, 0.0), (101.8, 12.88, 0.0), (100.0, 20.09, -4.0), (-1.526e-05, 20.09, -4.0), (-2.726, 19.91, -4.0), (-5.341, 19.37, -4.0), (-7.82, 18.51, -4.0), (-10.14, 17.35, -4.0), (-12.28, 15.9, -4.0), (-14.21, 14.21, -4.0), (-15.9, 12.28, -4.0), (-17.35, 10.14, -4.0), (-18.51, 7.82, -4.0), (-19.37, 5.341, -4.0), (-19.91, 2.726, -4.0), (-20.09, -1.49e-07, -4.0), (-19.91, -2.726, -4.0), (-19.37, -5.341, -4.0), (-18.51, -7.82, -4.0), (-17.35, -10.14, -4.0), (-15.9, -12.28, -4.0), (-14.21, -14.21, -4.0), (-12.28, -15.9, -4.0), (-10.14, -17.35, -4.0), (-7.82, -18.51, -4.0), (-5.341, -19.37, -4.0), (-2.726, -19.91, -4.0), (-1.526e-05, -20.09, -4.0), (100.0, -20.09, -4.0), (102.7, -19.91, -4.0), (105.3, -19.37, -4.0), (107.8, -18.51, -4.0), (110.1, -17.35, -4.0), (112.3, -15.9, -4.0), (114.2, -14.21, -4.0), (115.9, -12.28, -4.0), (117.3, -10.14, -4.0), (118.5, -7.82, -4.0), (119.4, -5.341, -4.0), (119.9, -2.726, -4.0), (120.1, -1.49e-07, -4.0), (119.9, 2.726, -4.0), (119.4, 5.341, -4.0), (118.5, 7.82, -4.0), (117.3, 10.14, -4.0), (115.9, 12.28, -4.0), (114.2, 14.21, -4.0), (112.3, 15.9, -4.0), (110.1, 17.35, -4.0), (107.8, 18.51, -4.0), (105.3, 19.37, -4.0), (102.7, 19.91, -4.0), (-1.526e-05, 13.0, -4.0), (-1.764, 12.88, -4.0), (-3.456, 12.54, -4.0), (-5.06, 11.98, -4.0), (-6.561, 11.23, -4.0), (-7.944, 10.29, -4.0), (-9.192, 9.192, -4.0), (-10.29, 7.944, -4.0), (-11.23, 6.561, -4.0), (-11.98, 5.06, -4.0), (-12.54, 3.456, -4.0), (-12.88, 1.764, -4.0), (-13.0, -1.49e-07, -4.0), (-12.88, -1.764, -4.0), (-12.54, -3.456, -4.0), (-11.98, -5.06, -4.0), (-11.23, -6.561, -4.0), (-10.29, -7.944, -4.0), (-9.192, -9.192, -4.0), (-7.944, -10.29, -4.0), (-6.561, -11.23, -4.0), (-5.06, -11.98, -4.0), (-3.456, -12.54, -4.0), (-1.764, -12.88, -4.0), (-1.526e-05, -13.0, -4.0), (1.764, -12.88, -4.0), (3.456, -12.54, -4.0), (5.06, -11.98, -4.0), (6.561, -11.23, -4.0), (7.944, -10.29, -4.0), (9.192, -9.192, -4.0), (10.29, -7.944, -4.0), (11.23, -6.561, -4.0), (11.98, -5.06, -4.0), (12.54, -3.456, -4.0), (12.88, -1.764, -4.0), (13.0, -1.49e-07, -4.0), (12.88, 1.764, -4.0), (12.54, 3.456, -4.0), (11.98, 5.06, -4.0), (11.23, 6.561, -4.0), (10.29, 7.944, -4.0), (9.192, 9.192, -4.0), (7.944, 10.29, -4.0), (6.561, 11.23, -4.0), (5.06, 11.98, -4.0), (3.456, 12.54, -4.0), (1.764, 12.88, -4.0), (100.0, 13.0, -4.0), (98.24, 12.88, -4.0), (96.54, 12.54, -4.0), (94.94, 11.98, -4.0), (93.44, 11.23, -4.0), (92.06, 10.29, -4.0), (90.81, 9.192, -4.0), (89.71, 7.944, -4.0), (88.77, 6.561, -4.0), (88.02, 5.06, -4.0), (87.46, 3.456, -4.0), (87.12, 1.764, -4.0), (87.0, -1.49e-07, -4.0), (87.12, -1.764, -4.0), (87.46, -3.456, -4.0), (88.02, -5.06, -4.0), (88.77, -6.561, -4.0), (89.71, -7.944, -4.0), (90.81, -9.192, -4.0), (92.06, -10.29, -4.0), (93.44, -11.23, -4.0), (94.94, -11.98, -4.0), (96.54, -12.54, -4.0), (98.24, -12.88, -4.0), (100.0, -13.0, -4.0), (101.8, -12.88, -4.0), (103.5, -12.54, -4.0), (105.1, -11.98, -4.0), (106.6, -11.23, -4.0), (107.9, -10.29, -4.0), (109.2, -9.192, -4.0), (110.3, -7.944, -4.0), (111.2, -6.561, -4.0), (112.0, -5.06, -4.0), (112.5, -3.456, -4.0), (112.9, -1.764, -4.0), (113.0, -1.49e-07, -4.0), (112.9, 1.764, -4.0), (112.5, 3.456, -4.0), (112.0, 5.06, -4.0), (111.2, 6.561, -4.0), (110.3, 7.944, -4.0), (109.2, 9.192, -4.0), (107.9, 10.29, -4.0), (106.6, 11.23, -4.0), (105.1, 11.98, -4.0), (103.5, 12.54, -4.0), (101.8, 12.88, -4.0)], [], [(25, 26, 27, 28, 29, 30, 31, 32, 122, 121, 120, 119, 118, 117, 116, 115, 114, 113, 112, 111, 84, 83, 82, 81, 80, 79, 78, 77, 76, 75, 74, 73, 72, 18, 19, 20, 21, 22, 23, 24), (106, 105, 104, 103, 102, 101, 100, 99, 98, 145, 144, 143, 142, 141, 140, 139, 138, 137, 136, 135, 134, 133, 132, 131, 130, 129, 128, 127, 126, 125, 124, 123, 122, 32, 33, 34, 35, 36, 37, 38, 39, 40, 41, 42, 43, 44, 45, 46, 47, 48, 49, 0, 1, 2, 3, 4, 5, 6, 7, 8, 9, 10, 11, 12, 13, 14, 15, 16, 17, 18, 72, 71, 70, 69, 68, 67, 66, 65, 64, 63, 62, 61, 60, 59, 58, 57, 56, 55, 54, 53, 52, 51, 50, 97, 96, 95, 94, 93, 92, 91, 90, 89, 88, 87, 86, 85, 84, 111, 110, 109, 108, 107), (171, 170, 169, 168, 167, 166, 165, 164, 218, 219, 220, 221, 222, 223, 224, 225, 226, 227, 228, 229, 230, 257, 258, 259, 260, 261, 262, 263, 264, 265, 266, 267, 268, 178, 177, 176, 175, 174, 173, 172), (252, 253, 254, 255, 256, 257, 230, 231, 232, 233, 234, 235, 236, 237, 238, 239, 240, 241, 242, 243, 196, 197, 198, 199, 200, 201, 202, 203, 204, 205, 206, 207, 208, 209, 210, 211, 212, 213, 214, 215, 216, 217, 218, 164, 163, 162, 161, 160, 159, 158, 157, 156, 155, 154, 153, 152, 151, 150, 149, 148, 147, 146, 195, 194, 193, 192, 191, 190, 189, 188, 187, 186, 185, 184, 183, 182, 181, 180, 179, 178, 268, 269, 270, 271, 272, 273, 274, 275, 276, 277, 278, 279, 280, 281, 282, 283, 284, 285, 286, 287, 288, 289, 290, 291, 244, 245, 246, 247, 248, 249, 250, 251), (2, 1, 147, 148), (6, 5, 151, 152), (10, 9, 155, 156), (14, 13, 159, 160), (18, 17, 163, 164), (22, 21, 167, 168), (35, 34, 180, 181), (100, 101, 247, 246), (39, 38, 184, 185), (43, 42, 188, 189), (0, 49, 195, 146), (50, 51, 197, 196), (58, 59, 205, 204), (62, 63, 209, 208), (66, 67, 213, 212), (70, 71, 217, 216), (142, 143, 289, 288), (27, 26, 172, 173), (74, 75, 221, 220), (78, 79, 225, 224), (82, 83, 229, 228), (86, 87, 233, 232), (104, 105, 251, 250), (90, 91, 237, 236), (94, 95, 241, 240), (97, 50, 196, 243), (98, 99, 245, 244), (19, 18, 164, 165), (110, 111, 257, 256), (114, 115, 261, 260), (118, 119, 265, 264), (122, 123, 269, 268), (130, 131, 277, 276), (138, 139, 285, 284), (145, 98, 244, 291), (51, 52, 198, 197), (135, 136, 282, 281), (3, 2, 148, 149), (7, 6, 152, 153), (11, 10, 156, 157), (15, 14, 160, 161), (23, 22, 168, 169), (28, 27, 173, 174), (32, 31, 177, 178), (36, 35, 181, 182), (40, 39, 185, 186), (44, 43, 189, 190), (48, 47, 193, 194), (101, 102, 248, 247), (55, 56, 202, 201), (59, 60, 206, 205), (63, 64, 210, 209), (67, 68, 214, 213), (45, 44, 190, 191), (79, 80, 226, 225), (143, 144, 290, 289), (87, 88, 234, 233), (91, 92, 238, 237), (95, 96, 242, 241), (99, 100, 246, 245), (103, 104, 250, 249), (107, 108, 254, 253), (111, 112, 258, 257), (115, 116, 262, 261), (119, 120, 266, 265), (123, 124, 270, 269), (49, 48, 194, 195), (131, 132, 278, 277), (139, 140, 286, 285), (71, 72, 218, 217), (75, 76, 222, 221), (4, 3, 149, 150), (136, 137, 283, 282), (8, 7, 153, 154), (12, 11, 157, 158), (16, 15, 161, 162), (20, 19, 165, 166), (24, 23, 169, 170), (33, 32, 178, 179), (37, 36, 182, 183), (41, 40, 186, 187), (52, 53, 199, 198), (56, 57, 203, 202), (60, 61, 207, 206), (102, 103, 249, 248), (68, 69, 215, 214), (83, 84, 230, 229), (76, 77, 223, 222), (64, 65, 211, 210), (80, 81, 227, 226), (84, 85, 231, 230), (88, 89, 235, 234), (92, 93, 239, 238), (96, 97, 243, 242), (125, 126, 272, 271), (112, 113, 259, 258), (106, 107, 253, 252), (116, 117, 263, 262), (120, 121, 267, 266), (124, 125, 271, 270), (128, 129, 275, 274), (132, 133, 279, 278), (140, 141, 287, 286), (144, 145, 291, 290), (31, 30, 176, 177), (72, 73, 219, 218), (29, 28, 174, 175), (1, 0, 146, 147), (5, 4, 150, 151), (9, 8, 154, 155), (13, 12, 158, 159), (17, 16, 162, 163), (137, 138, 284, 283), (21, 20, 166, 167), (25, 24, 170, 171), (127, 128, 274, 273), (30, 29, 175, 176), (34, 33, 179, 180), (38, 37, 183, 184), (42, 41, 187, 188), (46, 45, 191, 192), (53, 54, 200, 199), (57, 58, 204, 203), (61, 62, 208, 207), (108, 109, 255, 254), (65, 66, 212, 211), (69, 70, 216, 215), (73, 74, 220, 219), (77, 78, 224, 223), (81, 82, 228, 227), (85, 86, 232, 231), (89, 90, 236, 235), (93, 94, 240, 239), (47, 46, 192, 193), (105, 106, 252, 251), (109, 110, 256, 255), (113, 114, 260, 259), (117, 118, 264, 263), (126, 127, 273, 272), (121, 122, 268, 267), (26, 25, 171, 172), (129, 130, 276, 275), (133, 134, 280, 279), (141, 142, 288, 287), (54, 55, 201, 200), (134, 135, 281, 280)])
_uv = me_sketch_007.uv_layers.new(name='UVMap')
_uv.uv.foreach_set('vector', [0.2156, 0.0, 0.2874, 0.0, 0.2934, 0.0, 0.2994, 0.0, 0.3054, 0.0, 0.3114, 0.0, 0.3174, 0.0, 0.3234, 0.0, 0.8623, 0.0, 0.8563, 0.0, 0.8503, 0.0, 0.8443, 0.0, 0.8383, 0.0, 0.8323, 0.0, 0.8263, 0.0, 0.8204, 0.0, 0.8144, 0.0, 0.8084, 0.0, 0.8024, 0.0, 0.7964, 0.0, 0.6347, 0.0, 0.6287, 0.0, 0.6228, 0.0, 0.6168, 0.0, 0.6108, 0.0, 0.6048, 0.0, 0.5988, 0.0, 0.5928, 0.0, 0.5868, 0.0, 0.5808, 0.0, 0.5749, 0.0, 0.5689, 0.0, 0.5629, 0.0, 0.1737, 0.0, 0.1796, 0.0, 0.1856, 0.0, 0.1916, 0.0, 0.1976, 0.0, 0.2036, 0.0, 0.2096, 0.0, 0.7665, 0.0, 0.7605, 0.0, 0.7545, 0.0, 0.7485, 0.0, 0.7425, 0.0, 0.7365, 0.0, 0.7305, 0.0, 0.7246, 0.0, 0.7186, 0.0, 1.0, 0.0, 0.994, 0.0, 0.988, 0.0, 0.982, 0.0, 0.976, 0.0, 0.9701, 0.0, 0.9641, 0.0, 0.9581, 0.0, 0.9521, 0.0, 0.9461, 0.0, 0.9401, 0.0, 0.9341, 0.0, 0.9281, 0.0, 0.9222, 0.0, 0.9162, 0.0, 0.9102, 0.0, 0.9042, 0.0, 0.8982, 0.0, 0.8922, 0.0, 0.8862, 0.0, 0.8802, 0.0, 0.8743, 0.0, 0.8683, 0.0, 0.8623, 0.0, 0.3234, 0.0, 0.3293, 0.0, 0.3353, 0.0, 0.3413, 0.0, 0.3473, 0.0, 0.3533, 0.0, 0.3593, 0.0, 0.3653, 0.0, 0.3713, 0.0, 0.3772, 0.0, 0.3832, 0.0, 0.3892, 0.0, 0.3952, 0.0, 0.4012, 0.0, 0.4072, 0.0, 0.4132, 0.0, 0.4192, 0.0, 0.4251, 0.0, 0.0, 0.0, 0.07186, 0.0, 0.07784, 0.0, 0.08383, 0.0, 0.08982, 0.0, 0.09581, 0.0, 0.1018, 0.0, 0.1078, 0.0, 0.1138, 0.0, 0.1198, 0.0, 0.1257, 0.0, 0.1317, 0.0, 0.1377, 0.0, 0.1437, 0.0, 0.1497, 0.0, 0.1557, 0.0, 0.1617, 0.0, 0.1677, 0.0, 0.1737, 0.0, 0.5629, 0.0, 0.5569, 0.0, 0.5509, 0.0, 0.5449, 0.0, 0.5389, 0.0, 0.5329, 0.0, 0.5269, 0.0, 0.521, 0.0, 0.515, 0.0, 0.509, 0.0, 0.503, 0.0, 0.497, 0.0, 0.491, 0.0, 0.485, 0.0, 0.479, 0.0, 0.4731, 0.0, 0.4671, 0.0, 0.4611, 0.0, 0.4551, 0.0, 0.4491, 0.0, 0.4431, 0.0, 0.4371, 0.0, 0.4311, 0.0, 0.7126, 0.0, 0.7066, 0.0, 0.7006, 0.0, 0.6946, 0.0, 0.6886, 0.0, 0.6826, 0.0, 0.6766, 0.0, 0.6707, 0.0, 0.6647, 0.0, 0.6587, 0.0, 0.6527, 0.0, 0.6467, 0.0, 0.6407, 0.0, 0.6347, 0.0, 0.7964, 0.0, 0.7904, 0.0, 0.7844, 0.0, 0.7784, 0.0, 0.7725, 0.0, 0.2156, 0.0, 0.2096, 0.0, 0.2036, 0.0, 0.1976, 0.0, 0.1916, 0.0, 0.1856, 0.0, 0.1796, 0.0, 0.1737, 0.0, 0.5629, 0.0, 0.5689, 0.0, 0.5749, 0.0, 0.5808, 0.0, 0.5868, 0.0, 0.5928, 0.0, 0.5988, 0.0, 0.6048, 0.0, 0.6108, 0.0, 0.6168, 0.0, 0.6228, 0.0, 0.6287, 0.0, 0.6347, 0.0, 0.7964, 0.0, 0.8024, 0.0, 0.8084, 0.0, 0.8144, 0.0, 0.8204, 0.0, 0.8263, 0.0, 0.8323, 0.0, 0.8383, 0.0, 0.8443, 0.0, 0.8503, 0.0, 0.8563, 0.0, 0.8623, 0.0, 0.3234, 0.0, 0.3174, 0.0, 0.3114, 0.0, 0.3054, 0.0, 0.2994, 0.0, 0.2934, 0.0, 0.2874, 0.0, 0.7665, 0.0, 0.7725, 0.0, 0.7784, 0.0, 0.7844, 0.0, 0.7904, 0.0, 0.7964, 0.0, 0.6347, 0.0, 0.6407, 0.0, 0.6467, 0.0, 0.6527, 0.0, 0.6587, 0.0, 0.6647, 0.0, 0.6707, 0.0, 0.6766, 0.0, 0.6826, 0.0, 0.6886, 0.0, 0.6946, 0.0, 0.7006, 0.0, 0.7066, 0.0, 0.7126, 0.0, 0.4311, 0.0, 0.4371, 0.0, 0.4431, 0.0, 0.4491, 0.0, 0.4551, 0.0, 0.4611, 0.0, 0.4671, 0.0, 0.4731, 0.0, 0.479, 0.0, 0.485, 0.0, 0.491, 0.0, 0.497, 0.0, 0.503, 0.0, 0.509, 0.0, 0.515, 0.0, 0.521, 0.0, 0.5269, 0.0, 0.5329, 0.0, 0.5389, 0.0, 0.5449, 0.0, 0.5509, 0.0, 0.5569, 0.0, 0.5629, 0.0, 0.1737, 0.0, 0.1677, 0.0, 0.1617, 0.0, 0.1557, 0.0, 0.1497, 0.0, 0.1437, 0.0, 0.1377, 0.0, 0.1317, 0.0, 0.1257, 0.0, 0.1198, 0.0, 0.1138, 0.0, 0.1078, 0.0, 0.1018, 0.0, 0.09581, 0.0, 0.08982, 0.0, 0.08383, 0.0, 0.07784, 0.0, 0.07186, 0.0, 0.0, 0.0, 0.4251, 0.0, 0.4192, 0.0, 0.4132, 0.0, 0.4072, 0.0, 0.4012, 0.0, 0.3952, 0.0, 0.3892, 0.0, 0.3832, 0.0, 0.3772, 0.0, 0.3713, 0.0, 0.3653, 0.0, 0.3593, 0.0, 0.3533, 0.0, 0.3473, 0.0, 0.3413, 0.0, 0.3353, 0.0, 0.3293, 0.0, 0.3234, 0.0, 0.8623, 0.0, 0.8683, 0.0, 0.8743, 0.0, 0.8802, 0.0, 0.8862, 0.0, 0.8922, 0.0, 0.8982, 0.0, 0.9042, 0.0, 0.9102, 0.0, 0.9162, 0.0, 0.9222, 0.0, 0.9281, 0.0, 0.9341, 0.0, 0.9401, 0.0, 0.9461, 0.0, 0.9521, 0.0, 0.9581, 0.0, 0.9641, 0.0, 0.9701, 0.0, 0.976, 0.0, 0.982, 0.0, 0.988, 0.0, 0.994, 0.0, 1.0, 0.0, 0.7186, 0.0, 0.7246, 0.0, 0.7305, 0.0, 0.7365, 0.0, 0.7425, 0.0, 0.7485, 0.0, 0.7545, 0.0, 0.7605, 0.0, 0.07784, 0.0, 0.07186, 0.0, 0.07186, 0.0, 0.07784, 0.0, 0.1018, 0.0, 0.09581, 0.0, 0.09581, 0.0, 0.1018, 0.0, 0.1257, 0.0, 0.1198, 0.0, 0.1198, 0.0, 0.1257, 0.0, 0.1497, 0.0, 0.1437, 0.0, 0.1437, 0.0, 0.1497, 0.0, 0.1737, 0.0, 0.1677, 0.0, 0.1677, 0.0, 0.1737, 0.0, 0.1976, 0.0, 0.1916, 0.0, 0.1916, 0.0, 0.1976, 0.0, 0.3413, 0.0, 0.3353, 0.0, 0.3353, 0.0, 0.3413, 0.0, 0.7305, 0.0, 0.7365, 0.0, 0.7365, 0.0, 0.7305, 0.0, 0.3653, 0.0, 0.3593, 0.0, 0.3593, 0.0, 0.3653, 0.0, 0.3892, 0.0, 0.3832, 0.0, 0.3832, 0.0, 0.3892, 0.0, 0.0, 0.0, 0.4251, 0.0, 0.4251, 0.0, 0.0, 0.0, 0.4311, 0.0, 0.4371, 0.0, 0.4371, 0.0, 0.4311, 0.0, 0.479, 0.0, 0.485, 0.0, 0.485, 0.0, 0.479, 0.0, 0.503, 0.0, 0.509, 0.0, 0.509, 0.0, 0.503, 0.0, 0.5269, 0.0, 0.5329, 0.0, 0.5329, 0.0, 0.5269, 0.0, 0.5509, 0.0, 0.5569, 0.0, 0.5569, 0.0, 0.5509, 0.0, 0.982, 0.0, 0.988, 0.0, 0.988, 0.0, 0.982, 0.0, 0.2934, 0.0, 0.2874, 0.0, 0.2874, 0.0, 0.2934, 0.0, 0.5749, 0.0, 0.5808, 0.0, 0.5808, 0.0, 0.5749, 0.0, 0.5988, 0.0, 0.6048, 0.0, 0.6048, 0.0, 0.5988, 0.0, 0.6228, 0.0, 0.6287, 0.0, 0.6287, 0.0, 0.6228, 0.0, 0.6467, 0.0, 0.6527, 0.0, 0.6527, 0.0, 0.6467, 0.0, 0.7545, 0.0, 0.7605, 0.0, 0.7605, 0.0, 0.7545, 0.0, 0.6707, 0.0, 0.6766, 0.0, 0.6766, 0.0, 0.6707, 0.0, 0.6946, 0.0, 0.7006, 0.0, 0.7006, 0.0, 0.6946, 0.0, 0.7126, 0.0, 0.4311, 0.0, 0.4311, 0.0, 0.7126, 0.0, 0.7186, 0.0, 0.7246, 0.0, 0.7246, 0.0, 0.7186, 0.0, 0.1796, 0.0, 0.1737, 0.0, 0.1737, 0.0, 0.1796, 0.0, 0.7904, 0.0, 0.7964, 0.0, 0.7964, 0.0, 0.7904, 0.0, 0.8144, 0.0, 0.8204, 0.0, 0.8204, 0.0, 0.8144, 0.0, 0.8383, 0.0, 0.8443, 0.0, 0.8443, 0.0, 0.8383, 0.0, 0.8623, 0.0, 0.8683, 0.0, 0.8683, 0.0, 0.8623, 0.0, 0.9102, 0.0, 0.9162, 0.0, 0.9162, 0.0, 0.9102, 0.0, 0.9581, 0.0, 0.9641, 0.0, 0.9641, 0.0, 0.9581, 0.0, 1.0, 0.0, 0.7186, 0.0, 0.7186, 0.0, 1.0, 0.0, 0.4371, 0.0, 0.4431, 0.0, 0.4431, 0.0, 0.4371, 0.0, 0.9401, 0.0, 0.9461, 0.0, 0.9461, 0.0, 0.9401, 0.0, 0.08383, 0.0, 0.07784, 0.0, 0.07784, 0.0, 0.08383, 0.0, 0.1078, 0.0, 0.1018, 0.0, 0.1018, 0.0, 0.1078, 0.0, 0.1317, 0.0, 0.1257, 0.0, 0.1257, 0.0, 0.1317, 0.0, 0.1557, 0.0, 0.1497, 0.0, 0.1497, 0.0, 0.1557, 0.0, 0.2036, 0.0, 0.1976, 0.0, 0.1976, 0.0, 0.2036, 0.0, 0.2994, 0.0, 0.2934, 0.0, 0.2934, 0.0, 0.2994, 0.0, 0.3234, 0.0, 0.3174, 0.0, 0.3174, 0.0, 0.3234, 0.0, 0.3473, 0.0, 0.3413, 0.0, 0.3413, 0.0, 0.3473, 0.0, 0.3713, 0.0, 0.3653, 0.0, 0.3653, 0.0, 0.3713, 0.0, 0.3952, 0.0, 0.3892, 0.0, 0.3892, 0.0, 0.3952, 0.0, 0.4192, 0.0, 0.4132, 0.0, 0.4132, 0.0, 0.4192, 0.0, 0.7365, 0.0, 0.7425, 0.0, 0.7425, 0.0, 0.7365, 0.0, 0.4611, 0.0, 0.4671, 0.0, 0.4671, 0.0, 0.4611, 0.0, 0.485, 0.0, 0.491, 0.0, 0.491, 0.0, 0.485, 0.0, 0.509, 0.0, 0.515, 0.0, 0.515, 0.0, 0.509, 0.0, 0.5329, 0.0, 0.5389, 0.0, 0.5389, 0.0, 0.5329, 0.0, 0.4012, 0.0, 0.3952, 0.0, 0.3952, 0.0, 0.4012, 0.0, 0.6048, 0.0, 0.6108, 0.0, 0.6108, 0.0, 0.6048, 0.0, 0.988, 0.0, 0.994, 0.0, 0.994, 0.0, 0.988, 0.0, 0.6527, 0.0, 0.6587, 0.0, 0.6587, 0.0, 0.6527, 0.0, 0.6766, 0.0, 0.6826, 0.0, 0.6826, 0.0, 0.6766, 0.0, 0.7006, 0.0, 0.7066, 0.0, 0.7066, 0.0, 0.7006, 0.0, 0.7246, 0.0, 0.7305, 0.0, 0.7305, 0.0, 0.7246, 0.0, 0.7485, 0.0, 0.7545, 0.0, 0.7545, 0.0, 0.7485, 0.0, 0.7725, 0.0, 0.7784, 0.0, 0.7784, 0.0, 0.7725, 0.0, 0.7964, 0.0, 0.8024, 0.0, 0.8024, 0.0, 0.7964, 0.0, 0.8204, 0.0, 0.8263, 0.0, 0.8263, 0.0, 0.8204, 0.0, 0.8443, 0.0, 0.8503, 0.0, 0.8503, 0.0, 0.8443, 0.0, 0.8683, 0.0, 0.8743, 0.0, 0.8743, 0.0, 0.8683, 0.0, 0.4251, 0.0, 0.4192, 0.0, 0.4192, 0.0, 0.4251, 0.0, 0.9162, 0.0, 0.9222, 0.0, 0.9222, 0.0, 0.9162, 0.0, 0.9641, 0.0, 0.9701, 0.0, 0.9701, 0.0, 0.9641, 0.0, 0.5569, 0.0, 0.5629, 0.0, 0.5629, 0.0, 0.5569, 0.0, 0.5808, 0.0, 0.5868, 0.0, 0.5868, 0.0, 0.5808, 0.0, 0.08982, 0.0, 0.08383, 0.0, 0.08383, 0.0, 0.08982, 0.0, 0.9461, 0.0, 0.9521, 0.0, 0.9521, 0.0, 0.9461, 0.0, 0.1138, 0.0, 0.1078, 0.0, 0.1078, 0.0, 0.1138, 0.0, 0.1377, 0.0, 0.1317, 0.0, 0.1317, 0.0, 0.1377, 0.0, 0.1617, 0.0, 0.1557, 0.0, 0.1557, 0.0, 0.1617, 0.0, 0.1856, 0.0, 0.1796, 0.0, 0.1796, 0.0, 0.1856, 0.0, 0.2096, 0.0, 0.2036, 0.0, 0.2036, 0.0, 0.2096, 0.0, 0.3293, 0.0, 0.3234, 0.0, 0.3234, 0.0, 0.3293, 0.0, 0.3533, 0.0, 0.3473, 0.0, 0.3473, 0.0, 0.3533, 0.0, 0.3772, 0.0, 0.3713, 0.0, 0.3713, 0.0, 0.3772, 0.0, 0.4431, 0.0, 0.4491, 0.0, 0.4491, 0.0, 0.4431, 0.0, 0.4671, 0.0, 0.4731, 0.0, 0.4731, 0.0, 0.4671, 0.0, 0.491, 0.0, 0.497, 0.0, 0.497, 0.0, 0.491, 0.0, 0.7425, 0.0, 0.7485, 0.0, 0.7485, 0.0, 0.7425, 0.0, 0.5389, 0.0, 0.5449, 0.0, 0.5449, 0.0, 0.5389, 0.0, 0.6287, 0.0, 0.6347, 0.0, 0.6347, 0.0, 0.6287, 0.0, 0.5868, 0.0, 0.5928, 0.0, 0.5928, 0.0, 0.5868, 0.0, 0.515, 0.0, 0.521, 0.0, 0.521, 0.0, 0.515, 0.0, 0.6108, 0.0, 0.6168, 0.0, 0.6168, 0.0, 0.6108, 0.0, 0.6347, 0.0, 0.6407, 0.0, 0.6407, 0.0, 0.6347, 0.0, 0.6587, 0.0, 0.6647, 0.0, 0.6647, 0.0, 0.6587, 0.0, 0.6826, 0.0, 0.6886, 0.0, 0.6886, 0.0, 0.6826, 0.0, 0.7066, 0.0, 0.7126, 0.0, 0.7126, 0.0, 0.7066, 0.0, 0.8802, 0.0, 0.8862, 0.0, 0.8862, 0.0, 0.8802, 0.0, 0.8024, 0.0, 0.8084, 0.0, 0.8084, 0.0, 0.8024, 0.0, 0.7665, 0.0, 0.7725, 0.0, 0.7725, 0.0, 0.7665, 0.0, 0.8263, 0.0, 0.8323, 0.0, 0.8323, 0.0, 0.8263, 0.0, 0.8503, 0.0, 0.8563, 0.0, 0.8563, 0.0, 0.8503, 0.0, 0.8743, 0.0, 0.8802, 0.0, 0.8802, 0.0, 0.8743, 0.0, 0.8982, 0.0, 0.9042, 0.0, 0.9042, 0.0, 0.8982, 0.0, 0.9222, 0.0, 0.9281, 0.0, 0.9281, 0.0, 0.9222, 0.0, 0.9701, 0.0, 0.976, 0.0, 0.976, 0.0, 0.9701, 0.0, 0.994, 0.0, 1.0, 0.0, 1.0, 0.0, 0.994, 0.0, 0.3174, 0.0, 0.3114, 0.0, 0.3114, 0.0, 0.3174, 0.0, 0.5629, 0.0, 0.5689, 0.0, 0.5689, 0.0, 0.5629, 0.0, 0.3054, 0.0, 0.2994, 0.0, 0.2994, 0.0, 0.3054, 0.0, 0.07186, 0.0, 0.0, 0.0, 0.0, 0.0, 0.07186, 0.0, 0.09581, 0.0, 0.08982, 0.0, 0.08982, 0.0, 0.09581, 0.0, 0.1198, 0.0, 0.1138, 0.0, 0.1138, 0.0, 0.1198, 0.0, 0.1437, 0.0, 0.1377, 0.0, 0.1377, 0.0, 0.1437, 0.0, 0.1677, 0.0, 0.1617, 0.0, 0.1617, 0.0, 0.1677, 0.0, 0.9521, 0.0, 0.9581, 0.0, 0.9581, 0.0, 0.9521, 0.0, 0.1916, 0.0, 0.1856, 0.0, 0.1856, 0.0, 0.1916, 0.0, 0.2156, 0.0, 0.2096, 0.0, 0.2096, 0.0, 0.2156, 0.0, 0.8922, 0.0, 0.8982, 0.0, 0.8982, 0.0, 0.8922, 0.0, 0.3114, 0.0, 0.3054, 0.0, 0.3054, 0.0, 0.3114, 0.0, 0.3353, 0.0, 0.3293, 0.0, 0.3293, 0.0, 0.3353, 0.0, 0.3593, 0.0, 0.3533, 0.0, 0.3533, 0.0, 0.3593, 0.0, 0.3832, 0.0, 0.3772, 0.0, 0.3772, 0.0, 0.3832, 0.0, 0.4072, 0.0, 0.4012, 0.0, 0.4012, 0.0, 0.4072, 0.0, 0.4491, 0.0, 0.4551, 0.0, 0.4551, 0.0, 0.4491, 0.0, 0.4731, 0.0, 0.479, 0.0, 0.479, 0.0, 0.4731, 0.0, 0.497, 0.0, 0.503, 0.0, 0.503, 0.0, 0.497, 0.0, 0.7784, 0.0, 0.7844, 0.0, 0.7844, 0.0, 0.7784, 0.0, 0.521, 0.0, 0.5269, 0.0, 0.5269, 0.0, 0.521, 0.0, 0.5449, 0.0, 0.5509, 0.0, 0.5509, 0.0, 0.5449, 0.0, 0.5689, 0.0, 0.5749, 0.0, 0.5749, 0.0, 0.5689, 0.0, 0.5928, 0.0, 0.5988, 0.0, 0.5988, 0.0, 0.5928, 0.0, 0.6168, 0.0, 0.6228, 0.0, 0.6228, 0.0, 0.6168, 0.0, 0.6407, 0.0, 0.6467, 0.0, 0.6467, 0.0, 0.6407, 0.0, 0.6647, 0.0, 0.6707, 0.0, 0.6707, 0.0, 0.6647, 0.0, 0.6886, 0.0, 0.6946, 0.0, 0.6946, 0.0, 0.6886, 0.0, 0.4132, 0.0, 0.4072, 0.0, 0.4072, 0.0, 0.4132, 0.0, 0.7605, 0.0, 0.7665, 0.0, 0.7665, 0.0, 0.7605, 0.0, 0.7844, 0.0, 0.7904, 0.0, 0.7904, 0.0, 0.7844, 0.0, 0.8084, 0.0, 0.8144, 0.0, 0.8144, 0.0, 0.8084, 0.0, 0.8323, 0.0, 0.8383, 0.0, 0.8383, 0.0, 0.8323, 0.0, 0.8862, 0.0, 0.8922, 0.0, 0.8922, 0.0, 0.8862, 0.0, 0.8563, 0.0, 0.8623, 0.0, 0.8623, 0.0, 0.8563, 0.0, 0.2874, 0.0, 0.2156, 0.0, 0.2156, 0.0, 0.2874, 0.0, 0.9042, 0.0, 0.9102, 0.0, 0.9102, 0.0, 0.9042, 0.0, 0.9281, 0.0, 0.9341, 0.0, 0.9341, 0.0, 0.9281, 0.0, 0.976, 0.0, 0.982, 0.0, 0.982, 0.0, 0.976, 0.0, 0.4551, 0.0, 0.4611, 0.0, 0.4611, 0.0, 0.4551, 0.0, 0.9341, 0.0, 0.9401, 0.0, 0.9401, 0.0, 0.9341, 0.0])
me_sketch_007.update()

# ---- objects
ob_cube = bpy.data.objects.new('Cube', me_cube_002)
ob_empty = bpy.data.objects.new('Empty', None)
ob_sketch_001 = bpy.data.objects.new('Sketch.001', me_sketch_005)
ob_sketch_002 = bpy.data.objects.new('Sketch.002', me_sketch_006)
ob_sketch_003 = bpy.data.objects.new('Sketch.003', me_sketch_007)

# ---- transforms, parenting, visibility, modifiers, constraints
ob_cube.location = (0.0, 0.0, 10.0)
ob_cube.scale = (100.0, 100.0, 100.0)
ob_empty.location = (0.0, 0.0, 0.0)
ob_empty.scale = (50.0, 50.0, 1.0)
ob_empty.empty_display_type = 'IMAGE'
ob_empty.empty_display_size = 5.0
ob_sketch_001.location = (0.0, 0.0, 0.0)
ob_sketch_001.lock_location = (True, True, True)
ob_sketch_001.lock_rotation = (True, True, False)
ob_sketch_001.lock_scale = (True, True, True)
ob_sketch_002.parent = ob_sketch_001
ob_sketch_002.location = (99.71, 0.3286, 8.0)
ob_sketch_002.lock_location = (True, True, True)
ob_sketch_002.lock_rotation = (True, True, False)
ob_sketch_003.parent = ob_sketch_002
ob_sketch_003.matrix_parent_inverse = Matrix(((1.0, -0.0, 0.0, -99.71), (-0.0, 1.0, -0.0, -0.3286), (0.0, -0.0, 1.0, -8.0), (-0.0, 0.0, -0.0, 1.0)))
ob_sketch_003.location = (199.6, 0.3286, 4.0)
ob_sketch_003.lock_location = (True, True, True)
ob_sketch_003.lock_rotation = (True, True, False)

# ---- collection membership
col_collection.objects.link(ob_cube)
col_collection.objects.link(ob_empty)
col_collection.objects.link(ob_sketch_001)
col_collection.objects.link(ob_sketch_002)
col_collection.objects.link(ob_sketch_003)

# ---- scene / render settings (as saved in the file)
scene.frame_start = 1; scene.frame_end = 250; scene.frame_set(1)
scene.render.engine = 'BLENDER_EEVEE_NEXT'
scene.cycles.use_denoising = False
scene.cycles.samples = 128
scene.cycles.sampling_pattern = 'TABULATED_SOBOL'
scene.cycles.use_adaptive_sampling = False
scene.cycles.use_light_tree = False
scene.view_settings.view_transform = 'Filmic'
scene.unit_settings.scale_length = 0.001
bpy.context.view_layer.update()

# ---- added for rendering (the .blend has no active camera and no usable light): camera, sun
cam_auto = bpy.data.cameras.new('AutoCamera')
cam_auto.lens = 50.0
cam_auto.sensor_width = 36.0
cam_auto.clip_end = 5570.0
ob_auto_camera = bpy.data.objects.new('AutoCamera', cam_auto)
scene.collection.objects.link(ob_auto_camera)
ob_auto_camera.location = (467.005, -380.528, 263.904)
ob_auto_camera.rotation_euler = (1.09748, -7.21219e-08, 0.694738)
scene.camera = ob_auto_camera
light_auto_sun = bpy.data.lights.new('AutoSun', 'SUN')
light_auto_sun.energy = 3.0
light_auto_sun.angle = 0.0523599
ob_auto_sun = bpy.data.objects.new('AutoSun', light_auto_sun)
scene.collection.objects.link(ob_auto_sun)
ob_auto_sun.rotation_euler = (0.872665, 0.174533, 0.523599)
bpy.context.view_layer.update()
